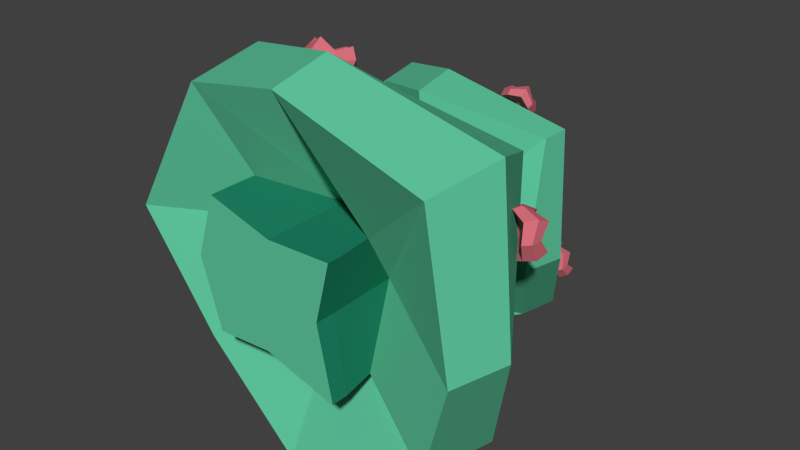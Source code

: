 # Source: bush2.blend  (saved by Blender 2.74.0; exported with 4.5.12 LTS)
import bpy
from mathutils import Matrix  # noqa: F401  (used for matrix-valued properties, if any)

bpy.ops.wm.read_factory_settings(use_empty=True)
scene = bpy.context.scene
scene.name = 'Scene'

# ---- collections
col_collection_1 = bpy.data.collections.new('Collection 1'); scene.collection.children.link(col_collection_1)

# ---- materials (node trees are filled in below, after node groups)
mat_green_dark_bush = bpy.data.materials.new('green_dark_bush')
mat_green_dark_bush.alpha_threshold = 0.0
mat_green_dark_bush.use_transparent_shadow = False
mat_green_dark_bush.diffuse_color = (0.0137, 0.214, 0.1238, 1.0)
mat_green_dark_bush.roughness = 0.5
mat_pink_flower_bush = bpy.data.materials.new('pink_flower_bush')
mat_pink_flower_bush.alpha_threshold = 0.0
mat_pink_flower_bush.use_transparent_shadow = False
mat_pink_flower_bush.diffuse_color = (0.686, 0.1604, 0.2011, 1.0)
mat_pink_flower_bush.roughness = 0.5
mat_green_light_bush = bpy.data.materials.new('green_light_bush')
mat_green_light_bush.alpha_threshold = 0.0
mat_green_light_bush.use_transparent_shadow = False
mat_green_light_bush.diffuse_color = (0.1143, 0.5705, 0.3445, 1.0)
mat_green_light_bush.roughness = 0.5

# ---- material node trees

# ---- world
world_world = bpy.data.worlds.new('World'); scene.world = world_world
world_world.color = (0.05088, 0.05088, 0.05088)
world_world.use_sun_shadow = False
world_world.sun_shadow_jitter_overblur = 0.0
world_world.cycles.sampling_method = 'MANUAL'
world_world.cycles.sample_map_resolution = 256

# ---- meshes
me_cube_079 = bpy.data.meshes.new('Cube.079')
me_cube_079.from_pydata([(-0.07234, 0.009325, 0.1459), (0.4867, 0.009325, -0.3261), (0.9091, 0.009325, 0.04265), (0.5441, 0.009325, 0.461), (-0.1714, 2.151, 0.1618), (0.5181, 2.151, -0.6283), (1.207, 2.151, -0.02688), (0.5178, 2.151, 0.7632), (-0.1651, 1.429, 0.1578), (0.4835, 1.429, -0.3897), (0.9737, 1.429, 0.03806), (0.5502, 1.429, 0.5234), (-0.5087, 1.089, 0.2079), (0.5182, 1.089, -0.9688), (1.545, 1.089, -0.07304), (0.5177, 1.089, 1.104), (-0.07323, 0.6693, 0.1483), (0.4826, 0.6693, -0.3169), (0.8973, 0.6693, 0.04506), (0.539, 0.6693, 0.4557), (0.2275, 2.159, 0.1072), (0.5498, 2.159, -0.163), (0.7007, 2.159, 0.05744), (0.5246, 2.159, 0.2592), (-0.3676, 1.417, 0.1886), (0.5181, 1.417, -0.8263), (1.403, 1.417, -0.05373), (0.5177, 1.417, 0.9612), (-0.1651, 0.9206, 0.1578), (0.4835, 0.9206, -0.3897), (0.9737, 0.9206, 0.03806), (0.5502, 0.9206, 0.5234), (0.2268, 1.091, 0.1073), (0.4969, 1.091, -0.1208), (0.7012, 1.091, 0.05741), (0.5247, 1.091, 0.2597), (-0.7367, 0.1268, 0.2391), (0.5182, 0.1268, -1.199), (1.772, 0.1268, -0.1042), (0.5176, 0.1268, 1.334), (-0.07381, 0.1594, 0.1461), (0.4866, 0.1594, -0.327), (0.9101, 0.1594, 0.04259), (0.5442, 0.1594, 0.4619), (0.07441, 0.009325, -0.3498), (1.017, 0.009325, 0.4732), (0.9921, 2.445, 0.4735), (0.05949, 2.445, -0.3404), (0.004959, 1.691, -0.4172), (1.099, 1.691, 0.5376), (-0.2205, 1.517, -0.5847), (1.272, 1.517, 0.7179), (0.9887, 0.3763, 0.4705), (0.06294, 0.3763, -0.3373), (0.3518, 2.118, -0.07754), (0.7532, 2.272, 0.265), (-0.2105, 1.802, -0.5759), (1.253, 1.802, 0.7016), (1.099, 1.031, 0.5376), (0.004959, 1.031, -0.4172), (0.7538, 1.036, 0.2655), (0.2978, 1.036, -0.1324), (1.444, 0.3168, 0.8678), (-0.3923, 0.3168, -0.7347), (0.07326, 0.1238, -0.3508), (1.019, 0.1238, 0.4742), (0.07419, 0.009325, 0.6023), (1.018, 0.009325, -0.4789), (0.05927, 2.445, 0.6012), (0.9923, 2.445, -0.468), (1.099, 1.691, -0.5669), (0.004705, 1.691, 0.6874), (1.272, 1.517, -0.789), (-0.2209, 1.517, 0.9222), (0.9889, 0.3763, -0.464), (0.06273, 0.3763, 0.5972), (0.7533, 2.272, -0.1941), (0.2983, 2.272, 0.3273), (-0.09921, 1.802, 0.7828), (1.151, 1.802, -0.6496), (1.099, 1.031, -0.5669), (0.004705, 1.031, 0.6874), (0.7539, 1.036, -0.1948), (0.2977, 1.036, 0.3279), (-0.3928, 0.3168, 1.119), (1.444, 0.3168, -0.986), (1.019, 0.1238, -0.4802), (0.07304, 0.1238, 0.6036), (0.5258, 0.009325, 0.06659), (-0.8394, 0.5781, 0.2532), (0.5182, 0.5781, -1.303), (1.875, 0.5781, -0.1183), (0.5176, 0.5781, 1.437), (1.516, 0.9575, 0.9309), (-0.4646, 0.9575, -0.7977), (-0.465, 0.9575, 1.202), (1.517, 0.9575, -1.069), (-0.4314, 1.728, 0.1973), (0.5181, 1.728, -0.8907), (1.467, 1.728, -0.06246), (0.5177, 1.728, 1.026), (-0.1319, 2.146, -0.5074), (1.183, 2.146, 0.6405), (-0.1322, 2.146, 0.8206), (1.184, 2.146, -0.6874), (0.8291, 2.202, 0.6852), (0.9178, 2.14, 0.7952), (0.8075, 2.101, 0.8619), (0.7187, 2.163, 0.7519), (0.8322, 2.131, 0.6182), (0.9406, 2.055, 0.7526), (0.8058, 2.007, 0.8342), (0.6974, 2.083, 0.6997), (0.8981, 2.216, 0.7468), (0.7376, 2.159, 0.8438), (0.7201, 2.05, 0.7959), (0.9175, 2.12, 0.6765), (0.8824, 2.142, 0.8753), (0.7533, 2.233, 0.7153), (0.7394, 2.141, 0.6378), (0.8982, 2.029, 0.8346), (0.8329, 2.175, 0.6315), (0.9503, 2.092, 0.777), (0.8044, 2.04, 0.8653), (0.6871, 2.123, 0.7198), (0.7118, 2.102, 0.8322), (0.9247, 2.178, 0.7034), (0.7326, 2.2, 0.6616), (0.9039, 2.08, 0.8739), (0.8215, 2.146, 0.7368), (0.8472, 2.128, 0.7686), (0.8153, 2.117, 0.7879), (0.7897, 2.135, 0.7561), (0.8224, 2.125, 0.7175), (0.8537, 2.103, 0.7563), (0.8148, 2.09, 0.7799), (0.7835, 2.112, 0.741), (0.8415, 2.15, 0.7546), (0.7951, 2.134, 0.7826), (0.7901, 2.102, 0.7688), (0.847, 2.122, 0.7343), (0.8369, 2.129, 0.7917), (0.7997, 2.155, 0.7455), (0.7956, 2.128, 0.7232), (0.8415, 2.096, 0.78), (1.253, 2.153, -0.3969), (1.331, 2.06, -0.3007), (1.244, 2.09, -0.2019), (1.167, 2.183, -0.2982), (1.199, 2.087, -0.4448), (1.294, 1.974, -0.3272), (1.188, 2.01, -0.2065), (1.093, 2.123, -0.3241), (1.336, 2.132, -0.3588), (1.21, 2.176, -0.2152), (1.127, 2.089, -0.2313), (1.282, 2.036, -0.408), (1.33, 2.087, -0.217), (1.217, 2.222, -0.357), (1.135, 2.146, -0.4058), (1.274, 1.98, -0.2336), (1.226, 2.124, -0.4422), (1.328, 2.002, -0.315), (1.213, 2.041, -0.1844), (1.111, 2.164, -0.3116), (1.157, 2.14, -0.2069), (1.325, 2.083, -0.3975), (1.166, 2.201, -0.3951), (1.316, 2.022, -0.2094), (1.237, 2.113, -0.3336), (1.259, 2.086, -0.3058), (1.234, 2.095, -0.2773), (1.212, 2.122, -0.3051), (1.221, 2.094, -0.3474), (1.249, 2.061, -0.3135), (1.218, 2.072, -0.2786), (1.191, 2.104, -0.3126), (1.261, 2.107, -0.3226), (1.224, 2.12, -0.2812), (1.2, 2.095, -0.2858), (1.245, 2.079, -0.3368), (1.259, 2.094, -0.2817), (1.226, 2.133, -0.3221), (1.203, 2.111, -0.3362), (1.243, 2.063, -0.2865), (0.8022, 1.042, -1.101), (1.0, 0.9844, -1.166), (1.075, 1.115, -1.053), (0.8772, 1.173, -0.9883), (0.7783, 0.9447, -1.008), (1.02, 0.8745, -1.087), (1.112, 1.034, -0.9489), (0.8699, 1.105, -0.8698), (0.8824, 1.023, -1.203), (0.9913, 1.214, -1.039), (1.012, 1.124, -0.8966), (0.8778, 0.8904, -1.099), (1.081, 1.077, -1.168), (0.7929, 1.16, -1.074), (0.7677, 1.059, -0.9399), (1.122, 0.956, -1.056), (0.7617, 0.9828, -1.057), (1.023, 0.9068, -1.142), (1.122, 1.08, -0.9927), (0.8607, 1.156, -0.9073), (1.013, 1.193, -0.9544), (0.8683, 0.9405, -1.173), (0.7496, 1.122, -1.001), (1.132, 1.011, -1.126), (0.9012, 1.047, -1.06), (0.9583, 1.03, -1.079), (0.98, 1.068, -1.046), (0.9228, 1.084, -1.028), (0.8943, 1.019, -1.033), (0.9641, 0.9982, -1.056), (0.9906, 1.044, -1.016), (0.9207, 1.065, -0.9934), (0.9243, 1.041, -1.09), (0.9558, 1.096, -1.042), (0.9617, 1.07, -1.001), (0.923, 1.003, -1.06), (0.9816, 1.057, -1.079), (0.8985, 1.081, -1.052), (0.8912, 1.051, -1.014), (0.9935, 1.022, -1.047), (-0.2447, 2.106, 0.5366), (-0.1591, 2.179, 0.4385), (-0.09567, 2.237, 0.5371), (-0.1813, 2.163, 0.6352), (-0.2003, 2.022, 0.5377), (-0.09568, 2.112, 0.4178), (-0.0182, 2.182, 0.5383), (-0.1228, 2.092, 0.6582), (-0.2428, 2.161, 0.4647), (-0.1506, 2.244, 0.608), (-0.06401, 2.168, 0.626), (-0.1774, 2.065, 0.4496), (-0.1345, 2.256, 0.465), (-0.259, 2.149, 0.6077), (-0.1973, 2.05, 0.6255), (-0.04414, 2.182, 0.45), (-0.2363, 2.048, 0.5371), (-0.1232, 2.145, 0.4074), (-0.03933, 2.221, 0.5378), (-0.1525, 2.124, 0.6675), (-0.1001, 2.218, 0.6321), (-0.2225, 2.107, 0.4419), (-0.2439, 2.091, 0.6317), (-0.0787, 2.234, 0.4424), (-0.1768, 2.136, 0.5371), (-0.1521, 2.157, 0.5088), (-0.1338, 2.174, 0.5372), (-0.1585, 2.152, 0.5655), (-0.164, 2.112, 0.5374), (-0.1338, 2.138, 0.5028), (-0.1114, 2.158, 0.5376), (-0.1416, 2.132, 0.5722), (-0.1762, 2.152, 0.5163), (-0.1496, 2.176, 0.5577), (-0.1246, 2.154, 0.5629), (-0.1574, 2.124, 0.512), (-0.145, 2.179, 0.5164), (-0.1809, 2.148, 0.5576), (-0.1631, 2.12, 0.5627), (-0.1189, 2.158, 0.5121), (0.1479, 2.186, -0.6397), (0.238, 2.087, -0.7429), (0.363, 2.14, -0.6849), (0.2729, 2.239, -0.5817), (0.1229, 2.116, -0.5629), (0.233, 1.994, -0.6891), (0.3857, 2.059, -0.6182), (0.2756, 2.18, -0.492), (0.1659, 2.158, -0.7366), (0.3477, 2.235, -0.6523), (0.3672, 2.15, -0.553), (0.1436, 2.055, -0.6568), (0.3223, 2.124, -0.7695), (0.1913, 2.269, -0.6193), (0.1748, 2.191, -0.5125), (0.336, 2.013, -0.6973), (0.1127, 2.153, -0.5943), (0.2318, 2.022, -0.7308), (0.397, 2.092, -0.6541), (0.2779, 2.224, -0.5176), (0.3767, 2.204, -0.5967), (0.1356, 2.101, -0.7086), (0.1692, 2.248, -0.553), (0.3431, 2.057, -0.7523), (0.2244, 2.151, -0.6385), (0.2505, 2.123, -0.6683), (0.2865, 2.138, -0.6516), (0.2605, 2.167, -0.6218), (0.2172, 2.131, -0.6163), (0.249, 2.096, -0.6528), (0.2931, 2.115, -0.6323), (0.2613, 2.15, -0.5959), (0.2296, 2.143, -0.6665), (0.2821, 2.165, -0.6421), (0.2877, 2.141, -0.6135), (0.2232, 2.113, -0.6434), (0.2748, 2.133, -0.676), (0.237, 2.175, -0.6326), (0.2322, 2.153, -0.6018), (0.2787, 2.101, -0.6551), (-0.6121, 0.9979, -0.2459), (-0.5198, 1.136, -0.3844), (-0.447, 1.232, -0.2399), (-0.5394, 1.095, -0.1014), (-0.5217, 0.8953, -0.2501), (-0.4088, 1.064, -0.4194), (-0.3199, 1.182, -0.2428), (-0.4328, 1.013, -0.07349), (-0.6303, 1.08, -0.3463), (-0.5245, 1.22, -0.1362), (-0.3766, 1.141, -0.1164), (-0.5067, 0.9681, -0.375), (-0.5103, 1.25, -0.342), (-0.6445, 1.05, -0.1405), (-0.5243, 0.9314, -0.1217), (-0.3591, 1.178, -0.3697), (-0.581, 0.9195, -0.2487), (-0.4589, 1.102, -0.4319), (-0.3627, 1.229, -0.2409), (-0.4848, 1.047, -0.05766), (-0.4439, 1.199, -0.1039), (-0.5843, 1.012, -0.3828), (-0.6032, 0.9727, -0.1096), (-0.425, 1.238, -0.377), (-0.5269, 1.063, -0.2446), (-0.5003, 1.103, -0.2846), (-0.4793, 1.131, -0.2429), (-0.5059, 1.091, -0.2029), (-0.5008, 1.033, -0.2458), (-0.4682, 1.082, -0.2947), (-0.4426, 1.116, -0.2437), (-0.4752, 1.068, -0.1948), (-0.5322, 1.087, -0.2736), (-0.5016, 1.127, -0.2129), (-0.4589, 1.104, -0.2072), (-0.4965, 1.054, -0.2819), (-0.4975, 1.136, -0.2724), (-0.5363, 1.078, -0.2142), (-0.5016, 1.044, -0.2088), (-0.4539, 1.115, -0.2803), (1.62, 1.135, 0.2783), (1.735, 1.042, 0.4359), (1.622, 1.122, 0.5647), (1.508, 1.215, 0.4071), (1.54, 1.03, 0.2422), (1.68, 0.9168, 0.4347), (1.543, 1.014, 0.5921), (1.402, 1.127, 0.3995), (1.739, 1.118, 0.3309), (1.575, 1.233, 0.5182), (1.456, 1.114, 0.5343), (1.658, 0.9721, 0.3039), (1.74, 1.108, 0.5391), (1.573, 1.243, 0.31), (1.454, 1.126, 0.2781), (1.66, 0.9599, 0.56), (1.577, 1.081, 0.2299), (1.729, 0.958, 0.4382), (1.58, 1.063, 0.6085), (1.428, 1.186, 0.4002), (1.502, 1.19, 0.5463), (1.719, 1.037, 0.2977), (1.499, 1.204, 0.27), (1.721, 1.024, 0.5741), (1.602, 1.105, 0.3795), (1.635, 1.078, 0.425), (1.602, 1.101, 0.4622), (1.569, 1.128, 0.4167), (1.578, 1.074, 0.3691), (1.619, 1.042, 0.4247), (1.579, 1.07, 0.4701), (1.539, 1.102, 0.4145), (1.636, 1.1, 0.3947), (1.589, 1.133, 0.4488), (1.554, 1.099, 0.4534), (1.612, 1.058, 0.3869), (1.636, 1.097, 0.4548), (1.588, 1.136, 0.3887), (1.554, 1.102, 0.3795), (1.613, 1.054, 0.4608), (0.02242, 1.1, 1.204), (0.2384, 1.106, 1.205), (0.243, 0.9389, 1.291), (0.02705, 0.9326, 1.291), (4.714e-05, 1.057, 1.076), (0.264, 1.065, 1.077), (0.2696, 0.8602, 1.183), (0.005706, 0.8525, 1.182), (0.1292, 1.168, 1.238), (0.136, 0.9242, 1.364), (0.1394, 0.8202, 1.23), (0.1311, 1.12, 1.076), (0.2896, 1.051, 1.301), (-0.02444, 1.041, 1.3), (-0.05795, 0.9645, 1.153), (0.3284, 0.9757, 1.154), (-0.01198, 1.094, 1.128), (0.2735, 1.102, 1.128), (0.2797, 0.8807, 1.242), (-0.005863, 0.8724, 1.242), (0.1383, 0.849, 1.315), (0.1294, 1.172, 1.149), (-0.07455, 1.005, 1.231), (0.3422, 1.017, 1.233), (0.1017, 1.028, 1.207), (0.164, 1.03, 1.207), (0.1654, 0.9814, 1.232), (0.103, 0.9796, 1.232), (0.09522, 1.016, 1.17), (0.1714, 1.018, 1.17), (0.173, 0.9586, 1.201), (0.09685, 0.9564, 1.2), (0.1325, 1.047, 1.217), (0.1345, 0.9771, 1.253), (0.1354, 0.9471, 1.214), (0.133, 1.034, 1.17), (0.1788, 1.014, 1.235), (0.08815, 1.011, 1.235), (0.07848, 0.9887, 1.192), (0.19, 0.992, 1.192), (0.5313, 2.276, -0.05379), (0.6452, 2.276, 0.08745), (0.522, 2.276, 0.1868), (0.4081, 2.276, 0.04558), (0.5323, 2.164, -0.0805), (0.6716, 2.164, 0.0921), (0.521, 2.164, 0.2135), (0.3818, 2.164, 0.04094), (0.6162, 2.326, -0.004821), (0.437, 2.326, 0.1397), (0.4164, 2.186, 0.1563), (0.6368, 2.186, -0.02146), (0.6094, 2.326, 0.1701), (0.4438, 2.326, -0.03526), (0.4247, 2.186, -0.05891), (0.6285, 2.186, 0.1938), (0.5328, 2.216, -0.09254), (0.6834, 2.216, 0.09419), (0.5205, 2.216, 0.2256), (0.3699, 2.216, 0.03884), (0.4077, 2.261, 0.1633), (0.6455, 2.261, -0.02845), (0.4167, 2.261, -0.06885), (0.6365, 2.261, 0.2037), (0.528, 2.249, 0.03212), (0.5609, 2.249, 0.07289), (0.5253, 2.249, 0.1016), (0.4924, 2.249, 0.0608), (0.5283, 2.217, 0.0244), (0.5685, 2.217, 0.07423), (0.525, 2.217, 0.1093), (0.4848, 2.217, 0.05946), (0.5525, 2.263, 0.04625), (0.5008, 2.263, 0.08797), (0.4948, 2.223, 0.09277), (0.5584, 2.223, 0.04145), (0.5505, 2.263, 0.09676), (0.5027, 2.263, 0.03746), (0.4972, 2.223, 0.03064), (0.556, 2.223, 0.1036)], [], [(88, 67, 2, 45), (87, 66, 3, 43), (77, 68, 7, 23), (102, 46, 7, 100), (104, 69, 6, 99), (101, 47, 5, 98), (59, 48, 9, 29), (80, 70, 10, 30), (58, 49, 11, 31), (78, 71, 11, 27), (94, 50, 13, 90), (96, 72, 14, 91), (93, 51, 15, 92), (83, 73, 15, 35), (65, 52, 19, 43), (86, 74, 18, 42), (64, 53, 17, 41), (84, 75, 19, 39), (47, 54, 21, 5), (69, 76, 22, 6), (46, 55, 23, 7), (103, 78, 27, 100), (48, 56, 25, 9), (70, 79, 26, 10), (49, 57, 27, 11), (71, 81, 31, 11), (51, 60, 35, 15), (72, 82, 34, 14), (50, 61, 33, 13), (95, 84, 39, 92), (52, 62, 39, 19), (74, 85, 38, 18), (53, 63, 37, 17), (44, 64, 41, 1), (67, 86, 42, 2), (45, 65, 43, 3), (75, 87, 43, 19), (2, 42, 65, 45), (0, 40, 64, 44), (16, 36, 63, 53), (18, 38, 62, 52), (12, 32, 61, 50), (14, 34, 60, 51), (10, 26, 57, 49), (8, 24, 56, 48), (6, 22, 55, 46), (4, 20, 54, 47), (40, 16, 53, 64), (42, 18, 52, 65), (91, 14, 51, 93), (89, 12, 50, 94), (30, 10, 49, 58), (28, 8, 48, 59), (97, 4, 47, 101), (99, 6, 46, 102), (66, 88, 45, 3), (0, 44, 88, 66), (16, 40, 87, 75), (1, 41, 86, 67), (17, 37, 85, 74), (89, 36, 84, 95), (13, 33, 82, 72), (8, 28, 81, 71), (9, 25, 79, 70), (97, 24, 78, 103), (5, 21, 76, 69), (36, 16, 75, 84), (41, 17, 74, 86), (32, 12, 73, 83), (90, 13, 72, 96), (24, 8, 71, 78), (29, 9, 70, 80), (98, 5, 69, 104), (20, 4, 68, 77), (40, 0, 66, 87), (44, 1, 67, 88), (37, 90, 96, 85), (12, 89, 95, 73), (36, 89, 94, 63), (38, 91, 93, 62), (73, 95, 92, 15), (62, 93, 92, 39), (85, 96, 91, 38), (63, 94, 90, 37), (25, 98, 104, 79), (4, 97, 103, 68), (26, 99, 102, 57), (24, 97, 101, 56), (68, 103, 100, 7), (56, 101, 98, 25), (79, 104, 99, 26), (57, 102, 100, 27), (23, 54, 20, 77), (54, 22, 76, 21), (55, 22, 54, 23), (126, 113, 106, 122), (128, 117, 107, 123), (125, 114, 108, 124), (127, 119, 112, 124), (123, 107, 114, 125), (121, 105, 113, 126), (121, 109, 119, 127), (122, 106, 117, 128), (110, 122, 128, 120), (105, 121, 127, 118), (109, 121, 126, 116), (111, 123, 125, 115), (118, 127, 124, 108), (115, 125, 124, 112), (120, 128, 123, 111), (116, 126, 122, 110), (107, 117, 141, 131), (119, 109, 133, 143), (114, 107, 131, 138), (108, 114, 138, 132), (110, 120, 144, 134), (111, 115, 139, 135), (118, 108, 132, 142), (109, 116, 140, 133), (112, 119, 143, 136), (115, 112, 136, 139), (120, 111, 135, 144), (117, 106, 130, 141), (116, 110, 134, 140), (106, 113, 137, 130), (105, 118, 142, 129), (113, 105, 129, 137), (137, 131, 141, 130), (129, 138, 131, 137), (132, 138, 129, 142), (144, 135, 140, 134), (135, 139, 133, 140), (143, 133, 139, 136), (166, 153, 146, 162), (168, 157, 147, 163), (165, 154, 148, 164), (167, 159, 152, 164), (163, 147, 154, 165), (161, 145, 153, 166), (161, 149, 159, 167), (162, 146, 157, 168), (150, 162, 168, 160), (145, 161, 167, 158), (149, 161, 166, 156), (151, 163, 165, 155), (158, 167, 164, 148), (155, 165, 164, 152), (160, 168, 163, 151), (156, 166, 162, 150), (147, 157, 181, 171), (159, 149, 173, 183), (154, 147, 171, 178), (148, 154, 178, 172), (150, 160, 184, 174), (151, 155, 179, 175), (158, 148, 172, 182), (149, 156, 180, 173), (152, 159, 183, 176), (155, 152, 176, 179), (160, 151, 175, 184), (157, 146, 170, 181), (156, 150, 174, 180), (146, 153, 177, 170), (145, 158, 182, 169), (153, 145, 169, 177), (177, 171, 181, 170), (169, 178, 171, 177), (172, 178, 169, 182), (184, 175, 180, 174), (175, 179, 173, 180), (183, 173, 179, 176), (206, 193, 186, 202), (208, 197, 187, 203), (205, 194, 188, 204), (207, 199, 192, 204), (203, 187, 194, 205), (201, 185, 193, 206), (201, 189, 199, 207), (202, 186, 197, 208), (190, 202, 208, 200), (185, 201, 207, 198), (189, 201, 206, 196), (191, 203, 205, 195), (198, 207, 204, 188), (195, 205, 204, 192), (200, 208, 203, 191), (196, 206, 202, 190), (187, 197, 221, 211), (199, 189, 213, 223), (194, 187, 211, 218), (188, 194, 218, 212), (190, 200, 224, 214), (191, 195, 219, 215), (198, 188, 212, 222), (189, 196, 220, 213), (192, 199, 223, 216), (195, 192, 216, 219), (200, 191, 215, 224), (197, 186, 210, 221), (196, 190, 214, 220), (186, 193, 217, 210), (185, 198, 222, 209), (193, 185, 209, 217), (217, 211, 221, 210), (209, 218, 211, 217), (212, 218, 209, 222), (224, 215, 220, 214), (215, 219, 213, 220), (223, 213, 219, 216), (246, 233, 226, 242), (248, 237, 227, 243), (245, 234, 228, 244), (247, 239, 232, 244), (243, 227, 234, 245), (241, 225, 233, 246), (241, 229, 239, 247), (242, 226, 237, 248), (230, 242, 248, 240), (225, 241, 247, 238), (229, 241, 246, 236), (231, 243, 245, 235), (238, 247, 244, 228), (235, 245, 244, 232), (240, 248, 243, 231), (236, 246, 242, 230), (227, 237, 261, 251), (239, 229, 253, 263), (234, 227, 251, 258), (228, 234, 258, 252), (230, 240, 264, 254), (231, 235, 259, 255), (238, 228, 252, 262), (229, 236, 260, 253), (232, 239, 263, 256), (235, 232, 256, 259), (240, 231, 255, 264), (237, 226, 250, 261), (236, 230, 254, 260), (226, 233, 257, 250), (225, 238, 262, 249), (233, 225, 249, 257), (257, 251, 261, 250), (249, 258, 251, 257), (252, 258, 249, 262), (264, 255, 260, 254), (255, 259, 253, 260), (263, 253, 259, 256), (286, 273, 266, 282), (288, 277, 267, 283), (285, 274, 268, 284), (287, 279, 272, 284), (283, 267, 274, 285), (281, 265, 273, 286), (281, 269, 279, 287), (282, 266, 277, 288), (270, 282, 288, 280), (265, 281, 287, 278), (269, 281, 286, 276), (271, 283, 285, 275), (278, 287, 284, 268), (275, 285, 284, 272), (280, 288, 283, 271), (276, 286, 282, 270), (267, 277, 301, 291), (279, 269, 293, 303), (274, 267, 291, 298), (268, 274, 298, 292), (270, 280, 304, 294), (271, 275, 299, 295), (278, 268, 292, 302), (269, 276, 300, 293), (272, 279, 303, 296), (275, 272, 296, 299), (280, 271, 295, 304), (277, 266, 290, 301), (276, 270, 294, 300), (266, 273, 297, 290), (265, 278, 302, 289), (273, 265, 289, 297), (297, 291, 301, 290), (289, 298, 291, 297), (292, 298, 289, 302), (304, 295, 300, 294), (295, 299, 293, 300), (303, 293, 299, 296), (326, 313, 306, 322), (328, 317, 307, 323), (325, 314, 308, 324), (327, 319, 312, 324), (323, 307, 314, 325), (321, 305, 313, 326), (321, 309, 319, 327), (322, 306, 317, 328), (310, 322, 328, 320), (305, 321, 327, 318), (309, 321, 326, 316), (311, 323, 325, 315), (318, 327, 324, 308), (315, 325, 324, 312), (320, 328, 323, 311), (316, 326, 322, 310), (307, 317, 341, 331), (319, 309, 333, 343), (314, 307, 331, 338), (308, 314, 338, 332), (310, 320, 344, 334), (311, 315, 339, 335), (318, 308, 332, 342), (309, 316, 340, 333), (312, 319, 343, 336), (315, 312, 336, 339), (320, 311, 335, 344), (317, 306, 330, 341), (316, 310, 334, 340), (306, 313, 337, 330), (305, 318, 342, 329), (313, 305, 329, 337), (337, 331, 341, 330), (329, 338, 331, 337), (332, 338, 329, 342), (344, 335, 340, 334), (335, 339, 333, 340), (343, 333, 339, 336), (366, 353, 346, 362), (368, 357, 347, 363), (365, 354, 348, 364), (367, 359, 352, 364), (363, 347, 354, 365), (361, 345, 353, 366), (361, 349, 359, 367), (362, 346, 357, 368), (350, 362, 368, 360), (345, 361, 367, 358), (349, 361, 366, 356), (351, 363, 365, 355), (358, 367, 364, 348), (355, 365, 364, 352), (360, 368, 363, 351), (356, 366, 362, 350), (347, 357, 381, 371), (359, 349, 373, 383), (354, 347, 371, 378), (348, 354, 378, 372), (350, 360, 384, 374), (351, 355, 379, 375), (358, 348, 372, 382), (349, 356, 380, 373), (352, 359, 383, 376), (355, 352, 376, 379), (360, 351, 375, 384), (357, 346, 370, 381), (356, 350, 374, 380), (346, 353, 377, 370), (345, 358, 382, 369), (353, 345, 369, 377), (377, 371, 381, 370), (369, 378, 371, 377), (372, 378, 369, 382), (384, 375, 380, 374), (375, 379, 373, 380), (383, 373, 379, 376), (406, 393, 386, 402), (408, 397, 387, 403), (405, 394, 388, 404), (407, 399, 392, 404), (403, 387, 394, 405), (401, 385, 393, 406), (401, 389, 399, 407), (402, 386, 397, 408), (390, 402, 408, 400), (385, 401, 407, 398), (389, 401, 406, 396), (391, 403, 405, 395), (398, 407, 404, 388), (395, 405, 404, 392), (400, 408, 403, 391), (396, 406, 402, 390), (387, 397, 421, 411), (399, 389, 413, 423), (394, 387, 411, 418), (388, 394, 418, 412), (390, 400, 424, 414), (391, 395, 419, 415), (398, 388, 412, 422), (389, 396, 420, 413), (392, 399, 423, 416), (395, 392, 416, 419), (400, 391, 415, 424), (397, 386, 410, 421), (396, 390, 414, 420), (386, 393, 417, 410), (385, 398, 422, 409), (393, 385, 409, 417), (417, 411, 421, 410), (409, 418, 411, 417), (412, 418, 409, 422), (424, 415, 420, 414), (415, 419, 413, 420), (423, 413, 419, 416), (446, 433, 426, 442), (448, 437, 427, 443), (445, 434, 428, 444), (447, 439, 432, 444), (443, 427, 434, 445), (441, 425, 433, 446), (441, 429, 439, 447), (442, 426, 437, 448), (430, 442, 448, 440), (425, 441, 447, 438), (429, 441, 446, 436), (431, 443, 445, 435), (438, 447, 444, 428), (435, 445, 444, 432), (440, 448, 443, 431), (436, 446, 442, 430), (427, 437, 461, 451), (439, 429, 453, 463), (434, 427, 451, 458), (428, 434, 458, 452), (430, 440, 464, 454), (431, 435, 459, 455), (438, 428, 452, 462), (429, 436, 460, 453), (432, 439, 463, 456), (435, 432, 456, 459), (440, 431, 455, 464), (437, 426, 450, 461), (436, 430, 454, 460), (426, 433, 457, 450), (425, 438, 462, 449), (433, 425, 449, 457), (457, 451, 461, 450), (449, 458, 451, 457), (452, 458, 449, 462), (464, 455, 460, 454), (455, 459, 453, 460), (463, 453, 459, 456)])
me_cube_079.polygons.foreach_set('use_smooth', [True] * 437)
me_cube_079.polygons.foreach_set('material_index', [2, 0, 2, 2, 2, 2, 0, 0, 0, 2, 2, 2, 2, 2, 0, 0, 0, 2, 2, 2, 2, 2, 2, 2, 2, 0, 2, 2, 2, 2, 2, 2, 2, 0, 0, 0, 0, 0, 0, 2, 2, 2, 2, 2, 2, 2, 2, 0, 0, 2, 2, 0, 0, 2, 2, 2, 2, 0, 0, 2, 2, 2, 0, 2, 2, 2, 2, 0, 2, 2, 2, 0, 2, 2, 0, 2, 2, 2, 2, 2, 2, 2, 2, 2, 2, 2, 2, 2, 2, 2, 2, 2, 2, 2, 2, 1, 1, 1, 1, 1, 1, 1, 1, 1, 1, 1, 1, 1, 1, 1, 1, 1, 1, 1, 1, 1, 1, 1, 1, 1, 1, 1, 1, 1, 1, 1, 1, 1, 1, 1, 1, 1, 1, 1, 1, 1, 1, 1, 1, 1, 1, 1, 1, 1, 1, 1, 1, 1, 1, 1, 1, 1, 1, 1, 1, 1, 1, 1, 1, 1, 1, 1, 1, 1, 1, 1, 1, 1, 1, 1, 1, 1, 1, 1, 1, 1, 1, 1, 1, 1, 1, 1, 1, 1, 1, 1, 1, 1, 1, 1, 1, 1, 1, 1, 1, 1, 1, 1, 1, 1, 1, 1, 1, 1, 1, 1, 1, 1, 1, 1, 1, 1, 1, 1, 1, 1, 1, 1, 1, 1, 1, 1, 1, 1, 1, 1, 1, 1, 1, 1, 1, 1, 1, 1, 1, 1, 1, 1, 1, 1, 1, 1, 1, 1, 1, 1, 1, 1, 1, 1, 1, 1, 1, 1, 1, 1, 1, 1, 1, 1, 1, 1, 1, 1, 1, 1, 1, 1, 1, 1, 1, 1, 1, 1, 1, 1, 1, 1, 1, 1, 1, 1, 1, 1, 1, 1, 1, 1, 1, 1, 1, 1, 1, 1, 1, 1, 1, 1, 1, 1, 1, 1, 1, 1, 1, 1, 1, 1, 1, 1, 1, 1, 1, 1, 1, 1, 1, 1, 1, 1, 1, 1, 1, 1, 1, 1, 1, 1, 1, 1, 1, 1, 1, 1, 1, 1, 1, 1, 1, 1, 1, 1, 1, 1, 1, 1, 1, 1, 1, 1, 1, 1, 1, 1, 1, 1, 1, 1, 1, 1, 1, 1, 1, 1, 1, 1, 1, 1, 1, 1, 1, 1, 1, 1, 1, 1, 1, 1, 1, 1, 1, 1, 1, 1, 1, 1, 1, 1, 1, 1, 1, 1, 1, 1, 1, 1, 1, 1, 1, 1, 1, 1, 1, 1, 1, 1, 1, 1, 1, 1, 1, 1, 1, 1, 1, 1, 1, 1, 1, 1, 1, 1, 1, 1, 1, 1, 1, 1, 1, 1, 1, 1, 1, 1, 1, 1, 1])
_k = set([(0, 40), (0, 44), (0, 66), (1, 41), (1, 44), (1, 67), (2, 42), (2, 45), (2, 67), (3, 43), (3, 45), (3, 66), (4, 20), (4, 47), (4, 68), (4, 97), (5, 21), (5, 47), (5, 69), (5, 98), (6, 22), (6, 46), (6, 69), (6, 99), (7, 23), (7, 46), (7, 68), (7, 100), (8, 24), (8, 28), (8, 48), (8, 71), (9, 25), (9, 29), (9, 48), (9, 70), (10, 26), (10, 30), (10, 49), (10, 70), (11, 27), (11, 31), (11, 49), (11, 71), (12, 32), (12, 50), (12, 73), (12, 89), (13, 33), (13, 50), (13, 72), (13, 90), (14, 34), (14, 51), (14, 72), (14, 91), (15, 35), (15, 51), (15, 73), (15, 92), (16, 36), (16, 40), (16, 53), (16, 75), (17, 37), (17, 41), (17, 53), (17, 74), (18, 38), (18, 42), (18, 52), (18, 74), (19, 39), (19, 43), (19, 52), (19, 75), (20, 54), (20, 77), (21, 54), (21, 76), (22, 54), (22, 55), (22, 76), (23, 54), (23, 55), (23, 77), (24, 56), (24, 78), (24, 97), (25, 56), (25, 79), (25, 98), (26, 57), (26, 79), (26, 99), (27, 57), (27, 78), (27, 100), (36, 63), (36, 84), (36, 89), (37, 63), (37, 85), (37, 90), (38, 62), (38, 85), (38, 91), (39, 62), (39, 84), (39, 92), (40, 64), (40, 87), (41, 64), (41, 86), (42, 65), (42, 86), (43, 65), (43, 87), (44, 64), (45, 65), (46, 55), (46, 102), (47, 54), (47, 101), (48, 56), (48, 59), (49, 57), (49, 58), (50, 61), (50, 94), (51, 60), (51, 93), (52, 62), (52, 65), (53, 63), (53, 64), (56, 101), (57, 102), (62, 93), (63, 94), (66, 87), (67, 86), (68, 77), (68, 103), (69, 76), (69, 104), (70, 79), (70, 80), (71, 78), (71, 81), (72, 82), (72, 96), (73, 83), (73, 95), (74, 85), (74, 86), (75, 84), (75, 87), (78, 103), (79, 104), (84, 95), (85, 96), (89, 94), (89, 95), (90, 94), (90, 96), (91, 93), (91, 96), (92, 93), (92, 95), (97, 101), (97, 103), (98, 101), (98, 104), (99, 102), (99, 104), (100, 102), (100, 103), (105, 113), (105, 118), (105, 121), (105, 129), (106, 113), (106, 117), (106, 122), (106, 130), (107, 114), (107, 117), (107, 123), (107, 131), (108, 114), (108, 118), (108, 124), (108, 132), (109, 116), (109, 119), (109, 121), (109, 133), (110, 116), (110, 120), (110, 122), (110, 134), (111, 115), (111, 120), (111, 123), (111, 135), (112, 115), (112, 119), (112, 124), (112, 136), (113, 126), (113, 137), (114, 125), (114, 138), (115, 125), (115, 139), (116, 126), (116, 140), (117, 128), (117, 141), (118, 127), (118, 142), (119, 127), (119, 143), (120, 128), (120, 144), (121, 126), (121, 127), (122, 126), (122, 128), (123, 125), (123, 128), (124, 125), (124, 127), (129, 137), (129, 142), (130, 137), (130, 141), (131, 138), (131, 141), (132, 138), (132, 142), (133, 140), (133, 143), (134, 140), (134, 144), (135, 139), (135, 144), (136, 139), (136, 143), (145, 153), (145, 158), (145, 161), (145, 169), (146, 153), (146, 157), (146, 162), (146, 170), (147, 154), (147, 157), (147, 163), (147, 171), (148, 154), (148, 158), (148, 164), (148, 172), (149, 156), (149, 159), (149, 161), (149, 173), (150, 156), (150, 160), (150, 162), (150, 174), (151, 155), (151, 160), (151, 163), (151, 175), (152, 155), (152, 159), (152, 164), (152, 176), (153, 166), (153, 177), (154, 165), (154, 178), (155, 165), (155, 179), (156, 166), (156, 180), (157, 168), (157, 181), (158, 167), (158, 182), (159, 167), (159, 183), (160, 168), (160, 184), (161, 166), (161, 167), (162, 166), (162, 168), (163, 165), (163, 168), (164, 165), (164, 167), (169, 177), (169, 182), (170, 177), (170, 181), (171, 178), (171, 181), (172, 178), (172, 182), (173, 180), (173, 183), (174, 180), (174, 184), (175, 179), (175, 184), (176, 179), (176, 183), (185, 193), (185, 198), (185, 201), (185, 209), (186, 193), (186, 197), (186, 202), (186, 210), (187, 194), (187, 197), (187, 203), (187, 211), (188, 194), (188, 198), (188, 204), (188, 212), (189, 196), (189, 199), (189, 201), (189, 213), (190, 196), (190, 200), (190, 202), (190, 214), (191, 195), (191, 200), (191, 203), (191, 215), (192, 195), (192, 199), (192, 204), (192, 216), (193, 206), (193, 217), (194, 205), (194, 218), (195, 205), (195, 219), (196, 206), (196, 220), (197, 208), (197, 221), (198, 207), (198, 222), (199, 207), (199, 223), (200, 208), (200, 224), (201, 206), (201, 207), (202, 206), (202, 208), (203, 205), (203, 208), (204, 205), (204, 207), (209, 217), (209, 222), (210, 217), (210, 221), (211, 218), (211, 221), (212, 218), (212, 222), (213, 220), (213, 223), (214, 220), (214, 224), (215, 219), (215, 224), (216, 219), (216, 223), (225, 233), (225, 238), (225, 241), (225, 249), (226, 233), (226, 237), (226, 242), (226, 250), (227, 234), (227, 237), (227, 243), (227, 251), (228, 234), (228, 238), (228, 244), (228, 252), (229, 236), (229, 239), (229, 241), (229, 253), (230, 236), (230, 240), (230, 242), (230, 254), (231, 235), (231, 240), (231, 243), (231, 255), (232, 235), (232, 239), (232, 244), (232, 256), (233, 246), (233, 257), (234, 245), (234, 258), (235, 245), (235, 259), (236, 246), (236, 260), (237, 248), (237, 261), (238, 247), (238, 262), (239, 247), (239, 263), (240, 248), (240, 264), (241, 246), (241, 247), (242, 246), (242, 248), (243, 245), (243, 248), (244, 245), (244, 247), (249, 257), (249, 262), (250, 257), (250, 261), (251, 258), (251, 261), (252, 258), (252, 262), (253, 260), (253, 263), (254, 260), (254, 264), (255, 259), (255, 264), (256, 259), (256, 263), (265, 273), (265, 278), (265, 281), (265, 289), (266, 273), (266, 277), (266, 282), (266, 290), (267, 274), (267, 277), (267, 283), (267, 291), (268, 274), (268, 278), (268, 284), (268, 292), (269, 276), (269, 279), (269, 281), (269, 293), (270, 276), (270, 280), (270, 282), (270, 294), (271, 275), (271, 280), (271, 283), (271, 295), (272, 275), (272, 279), (272, 284), (272, 296), (273, 286), (273, 297), (274, 285), (274, 298), (275, 285), (275, 299), (276, 286), (276, 300), (277, 288), (277, 301), (278, 287), (278, 302), (279, 287), (279, 303), (280, 288), (280, 304), (281, 286), (281, 287), (282, 286), (282, 288), (283, 285), (283, 288), (284, 285), (284, 287), (289, 297), (289, 302), (290, 297), (290, 301), (291, 298), (291, 301), (292, 298), (292, 302), (293, 300), (293, 303), (294, 300), (294, 304), (295, 299), (295, 304), (296, 299), (296, 303), (305, 313), (305, 318), (305, 321), (305, 329), (306, 313), (306, 317), (306, 322), (306, 330), (307, 314), (307, 317), (307, 323), (307, 331), (308, 314), (308, 318), (308, 324), (308, 332), (309, 316), (309, 319), (309, 321), (309, 333), (310, 316), (310, 320), (310, 322), (310, 334), (311, 315), (311, 320), (311, 323), (311, 335), (312, 315), (312, 319), (312, 324), (312, 336), (313, 326), (313, 337), (314, 325), (314, 338), (315, 325), (315, 339), (316, 326), (316, 340), (317, 328), (317, 341), (318, 327), (318, 342), (319, 327), (319, 343), (320, 328), (320, 344), (321, 326), (321, 327), (322, 326), (322, 328), (323, 325), (323, 328), (324, 325), (324, 327), (329, 337), (329, 342), (330, 337), (330, 341), (331, 338), (331, 341), (332, 338), (332, 342), (333, 340), (333, 343), (334, 340), (334, 344), (335, 339), (335, 344), (336, 339), (336, 343), (345, 353), (345, 358), (345, 361), (345, 369), (346, 353), (346, 357), (346, 362), (346, 370), (347, 354), (347, 357), (347, 363), (347, 371), (348, 354), (348, 358), (348, 364), (348, 372), (349, 356), (349, 359), (349, 361), (349, 373), (350, 356), (350, 360), (350, 362), (350, 374), (351, 355), (351, 360), (351, 363), (351, 375), (352, 355), (352, 359), (352, 364), (352, 376), (353, 366), (353, 377), (354, 365), (354, 378), (355, 365), (355, 379), (356, 366), (356, 380), (357, 368), (357, 381), (358, 367), (358, 382), (359, 367), (359, 383), (360, 368), (360, 384), (361, 366), (361, 367), (362, 366), (362, 368), (363, 365), (363, 368), (364, 365), (364, 367), (369, 377), (369, 382), (370, 377), (370, 381), (371, 378), (371, 381), (372, 378), (372, 382), (373, 380), (373, 383), (374, 380), (374, 384), (375, 379), (375, 384), (376, 379), (376, 383), (385, 393), (385, 398), (385, 401), (385, 409), (386, 393), (386, 397), (386, 402), (386, 410), (387, 394), (387, 397), (387, 403), (387, 411), (388, 394), (388, 398), (388, 404), (388, 412), (389, 396), (389, 399), (389, 401), (389, 413), (390, 396), (390, 400), (390, 402), (390, 414), (391, 395), (391, 400), (391, 403), (391, 415), (392, 395), (392, 399), (392, 404), (392, 416), (393, 406), (393, 417), (394, 405), (394, 418), (395, 405), (395, 419), (396, 406), (396, 420), (397, 408), (397, 421), (398, 407), (398, 422), (399, 407), (399, 423), (400, 408), (400, 424), (401, 406), (401, 407), (402, 406), (402, 408), (403, 405), (403, 408), (404, 405), (404, 407), (409, 417), (409, 422), (410, 417), (410, 421), (411, 418), (411, 421), (412, 418), (412, 422), (413, 420), (413, 423), (414, 420), (414, 424), (415, 419), (415, 424), (416, 419), (416, 423), (425, 433), (425, 438), (425, 441), (425, 449), (426, 433), (426, 437), (426, 442), (426, 450), (427, 434), (427, 437), (427, 443), (427, 451), (428, 434), (428, 438), (428, 444), (428, 452), (429, 436), (429, 439), (429, 441), (429, 453), (430, 436), (430, 440), (430, 442), (430, 454), (431, 435), (431, 440), (431, 443), (431, 455), (432, 435), (432, 439), (432, 444), (432, 456), (433, 446), (433, 457), (434, 445), (434, 458), (435, 445), (435, 459), (436, 446), (436, 460), (437, 448), (437, 461), (438, 447), (438, 462), (439, 447), (439, 463), (440, 448), (440, 464), (441, 446), (441, 447), (442, 446), (442, 448), (443, 445), (443, 448), (444, 445), (444, 447), (449, 457), (449, 462), (450, 457), (450, 461), (451, 458), (451, 461), (452, 458), (452, 462), (453, 460), (453, 463), (454, 460), (454, 464), (455, 459), (455, 464), (456, 459), (456, 463)])
me_cube_079.attributes.new('sharp_edge', 'BOOLEAN', 'EDGE').data.foreach_set('value', [ (min(e.vertices), max(e.vertices)) in _k for e in me_cube_079.edges])
me_cube_079.materials.append(mat_green_dark_bush)
me_cube_079.materials.append(mat_pink_flower_bush)
me_cube_079.materials.append(mat_green_light_bush)
me_cube_079.use_remesh_preserve_volume = False
me_cube_079.use_remesh_preserve_attributes = False
me_cube_079.use_mirror_vertex_groups = False
me_cube_079.update()
me_cube_079.normals_split_custom_set([tuple(v) for v in zip(*[iter([6.679e-08, -1.0, 1.26e-07, 6.645e-08, -1.0, 1.264e-07, 6.625e-08, -1.0, 1.289e-07, 6.699e-08, -1.0, 1.278e-07, 0.2883, -0.007068, 0.9575, 0.2883, -0.007068, 0.9575, 0.2883, -0.007068, 0.9575, 0.2883, -0.007068, 0.9575, 0.5131, 0.8581, -0.01955, 0.5131, 0.8581, -0.01955, 0.5131, 0.8581, -0.01955, 0.5131, 0.8581, -0.01955, 0.1573, 0.5352, 0.8299, 0.1573, 0.5352, 0.8299, 0.1573, 0.5352, 0.8299, 0.1573, 0.5352, 0.8299, 0.8419, 0.5385, -0.03434, 0.8419, 0.5385, -0.03434, 0.8419, 0.5385, -0.03434, 0.8419, 0.5385, -0.03434, -0.1589, 0.5354, -0.8295, -0.1589, 0.5354, -0.8295, -0.1589, 0.5354, -0.8295, -0.1589, 0.5354, -0.8295, 0.05732, -1.976e-07, -0.9984, 0.05732, -1.976e-07, -0.9984, 0.05732, -1.976e-07, -0.9984, 0.05732, -1.976e-07, -0.9984, 0.9791, 6.894e-08, 0.2033, 0.9791, 6.894e-08, 0.2033, 0.9791, 6.894e-08, 0.2033, 0.9791, 6.894e-08, 0.2033, -0.02599, 1.532e-07, 0.9997, -0.02599, 1.532e-07, 0.9997, -0.02599, 1.532e-07, 0.9997, -0.02599, 1.532e-07, 0.9997, -0.4863, -0.873, 0.03684, -0.4863, -0.873, 0.03684, -0.4863, -0.873, 0.03684, -0.4863, -0.873, 0.03684, -0.2123, 0.4826, -0.8497, -0.2123, 0.4826, -0.8497, -0.2123, 0.4826, -0.8497, -0.2123, 0.4826, -0.8497, 0.8659, 0.4922, -0.08911, 0.8659, 0.4922, -0.08911, 0.8659, 0.4922, -0.08911, 0.8659, 0.4922, -0.08911, 0.2105, 0.4824, 0.8503, 0.2105, 0.4824, 0.8503, 0.2105, 0.4824, 0.8503, 0.2105, 0.4824, 0.8503, 0.3732, 0.9126, -0.1672, 0.3732, 0.9126, -0.1672, 0.3732, 0.9126, -0.1672, 0.3732, 0.9126, -0.1672, -0.02513, 0.01187, 0.9996, -0.02513, 0.01187, 0.9996, -0.02513, 0.01187, 0.9996, -0.02513, 0.01187, 0.9996, 0.9833, 0.05088, 0.1747, 0.9833, 0.05088, 0.1747, 0.9833, 0.05088, 0.1747, 0.9833, 0.05088, 0.1747, 0.04056, 0.03167, -0.9987, 0.04056, 0.03167, -0.9987, 0.04056, 0.03167, -0.9987, 0.04056, 0.03167, -0.9987, 0.08808, -0.9256, -0.368, 0.08808, -0.9256, -0.368, 0.08808, -0.9256, -0.368, 0.08808, -0.9256, -0.368, 0.4438, 0.8764, 0.1868, 0.4438, 0.8764, 0.1868, 0.4438, 0.8764, 0.1868, 0.4438, 0.8764, 0.1868, 0.04792, 0.8659, 0.498, 0.04792, 0.8659, 0.498, 0.04792, 0.8659, 0.498, 0.04792, 0.8659, 0.498, -0.5109, 0.859, -0.03229, -0.5109, 0.859, -0.03229, -0.5109, 0.859, -0.03229, -0.5109, 0.859, -0.03229, -0.378, -0.1612, 0.9116, -0.378, -0.1612, 0.9116, -0.378, -0.1612, 0.9116, -0.378, -0.1612, 0.9116, -0.4727, -0.8812, -0.002172, -0.4727, -0.8812, -0.002172, -0.4727, -0.8812, -0.002172, -0.4727, -0.8812, -0.002172, 0.007859, -0.88, -0.4749, 0.007859, -0.88, -0.4749, 0.007859, -0.88, -0.4749, 0.007859, -0.88, -0.4749, 0.4572, -0.8878, 0.0526, 0.4572, -0.8878, 0.0526, 0.4572, -0.8878, 0.0526, 0.4572, -0.8878, 0.0526, 0.288, 1.768e-07, 0.9576, 0.288, 1.768e-07, 0.9576, 0.288, 1.768e-07, 0.9576, 0.288, 1.768e-07, 0.9576, -0.4072, 0.8973, -0.1706, -0.4072, 0.8973, -0.1706, -0.4072, 0.8973, -0.1706, -0.4072, 0.8973, -0.1706, -0.1192, 0.9168, 0.3812, -0.1192, 0.9168, 0.3812, -0.1192, 0.9168, 0.3812, -0.1192, 0.9168, 0.3812, 0.4218, 0.8912, 0.1667, 0.4218, 0.8912, 0.1667, 0.4218, 0.8912, 0.1667, 0.4218, 0.8912, 0.1667, -0.2783, -0.1795, 0.9436, -0.2783, -0.1795, 0.9436, -0.2783, -0.1795, 0.9436, -0.2783, -0.1795, 0.9436, -0.1882, -0.9113, -0.3661, -0.1882, -0.9113, -0.3661, -0.1882, -0.9113, -0.3661, -0.1882, -0.9113, -0.3661, -0.3541, -0.9263, 0.1288, -0.3541, -0.9263, 0.1288, -0.3541, -0.9263, 0.1288, -0.3541, -0.9263, 0.1288, 0.1924, -0.9107, 0.3654, 0.1924, -0.9107, 0.3654, 0.1924, -0.9107, 0.3654, 0.1924, -0.9107, 0.3654, 0.05776, -0.007143, -0.9983, 0.05776, -0.007143, -0.9983, 0.05776, -0.007143, -0.9983, 0.05776, -0.007143, -0.9983, 0.979, -0.006748, 0.2039, 0.979, -0.006748, 0.2039, 0.979, -0.006748, 0.2039, 0.979, -0.006748, 0.2039, -0.02616, -0.007299, 0.9996, -0.02616, -0.007299, 0.9996, -0.02616, -0.007299, 0.9996, -0.02616, -0.007299, 0.9996, 0.2795, 0.02158, 0.9599, 0.2795, 0.02158, 0.9599, 0.2795, 0.02158, 0.9599, 0.2795, 0.02158, 0.9599, 0.9697, -0.006868, -0.2442, 0.9697, -0.006868, -0.2442, 0.9697, -0.006868, -0.2442, 0.9697, -0.006868, -0.2442, -0.9589, -0.01035, -0.2835, -0.9589, -0.01035, -0.2835, -0.9589, -0.01035, -0.2835, -0.9589, -0.01035, -0.2835, 0.4209, -0.8846, 0.201, 0.4209, -0.8846, 0.201, 0.4209, -0.8846, 0.201, 0.4209, -0.8846, 0.201, -0.3879, -0.9121, -0.133, -0.3879, -0.9121, -0.133, -0.3879, -0.9121, -0.133, -0.3879, -0.9121, -0.133, 0.2265, 0.8878, 0.4006, 0.2265, 0.8878, 0.4006, 0.2265, 0.8878, 0.4006, 0.2265, 0.8878, 0.4006, -0.2238, 0.8956, -0.3846, -0.2238, 0.8956, -0.3846, -0.2238, 0.8956, -0.3846, -0.2238, 0.8956, -0.3846, 0.09249, -0.8843, 0.4577, 0.09249, -0.8843, 0.4577, 0.09249, -0.8843, 0.4577, 0.09249, -0.8843, 0.4577, -0.07269, -0.891, -0.4481, -0.07269, -0.891, -0.4481, -0.07269, -0.891, -0.4481, -0.07269, -0.891, -0.4481, -0.1027, 0.8518, -0.5137, -0.1027, 0.8518, -0.5137, -0.1027, 0.8518, -0.5137, -0.1027, 0.8518, -0.5137, 0.2597, 0.855, 0.449, 0.2597, 0.855, 0.449, 0.2597, 0.855, 0.449, 0.2597, 0.855, 0.449, -0.9614, -0.006617, -0.275, -0.9614, -0.006617, -0.275, -0.9614, -0.006617, -0.275, -0.9614, -0.006617, -0.275, 0.9768, 0.05444, -0.2069, 0.9768, 0.05444, -0.2069, 0.9768, 0.05444, -0.2069, 0.9768, 0.05444, -0.2069, 0.8718, 0.482, 0.08761, 0.8718, 0.482, 0.08761, 0.8718, 0.482, 0.08761, 0.8718, 0.482, 0.08761, -0.8698, 0.483, -0.1012, -0.8698, 0.483, -0.1012, -0.8698, 0.483, -0.1012, -0.8698, 0.483, -0.1012, 0.9699, 3.567e-07, -0.2434, 0.9699, 3.567e-07, -0.2434, 0.9699, 3.567e-07, -0.2434, 0.9699, 3.567e-07, -0.2434, -0.9589, -1.513e-07, -0.2837, -0.9589, -1.513e-07, -0.2837, -0.9589, -1.513e-07, -0.2837, -0.9589, -1.513e-07, -0.2837, -0.8423, 0.5364, -0.05413, -0.8423, 0.5364, -0.05413, -0.8423, 0.5364, -0.05413, -0.8423, 0.5364, -0.05413, 0.8446, 0.5343, 0.03443, 0.8446, 0.5343, 0.03443, 0.8446, 0.5343, 0.03443, 0.8446, 0.5343, 0.03443, 6.697e-08, -1.0, 1.252e-07, 6.679e-08, -1.0, 1.26e-07, 6.699e-08, -1.0, 1.278e-07, 6.77e-08, -1.0, 1.269e-07, 6.655e-08, -1.0, 1.243e-07, 6.658e-08, -1.0, 1.242e-07, 6.679e-08, -1.0, 1.26e-07, 6.697e-08, -1.0, 1.252e-07, -0.9557, -0.01063, 0.2943, -0.9557, -0.01063, 0.2943, -0.9557, -0.01063, 0.2943, -0.9557, -0.01063, 0.2943, -0.2768, -0.007145, -0.9609, -0.2768, -0.007145, -0.9609, -0.2768, -0.007145, -0.9609, -0.2768, -0.007145, -0.9609, -0.08341, -0.9261, 0.3679, -0.08341, -0.9261, 0.3679, -0.08341, -0.9261, 0.3679, -0.08341, -0.9261, 0.3679, -0.8953, -0.1796, 0.4076, -0.8953, -0.1796, 0.4076, -0.8953, -0.1796, 0.4076, -0.8953, -0.1796, 0.4076, -0.3575, 0.9182, 0.1708, -0.3575, 0.9182, 0.1708, -0.3575, 0.9182, 0.1708, -0.3575, 0.9182, 0.1708, -0.9522, 1.725e-09, 0.3054, -0.9522, 1.725e-09, 0.3054, -0.9522, 1.725e-09, 0.3054, -0.9522, 1.725e-09, 0.3054, 0.4581, -0.8841, -0.09169, 0.4581, -0.8841, -0.09169, 0.4581, -0.8841, -0.09169, 0.4581, -0.8841, -0.09169, -0.8496, -0.1612, 0.5023, -0.8496, -0.1612, 0.5023, -0.8496, -0.1612, 0.5023, -0.8496, -0.1612, 0.5023, -0.5208, 0.8526, 0.04396, -0.5208, 0.8526, 0.04396, -0.5208, 0.8526, 0.04396, -0.5208, 0.8526, 0.04396, 0.3742, -0.9044, -0.2052, 0.3742, -0.9044, -0.2052, 0.3742, -0.9044, -0.2052, 0.3742, -0.9044, -0.2052, -0.2716, 0.02108, -0.9622, -0.2716, 0.02108, -0.9622, -0.2716, 0.02108, -0.9622, -0.2716, 0.02108, -0.9622, 0.1193, 0.9052, -0.408, 0.1193, 0.9052, -0.408, 0.1193, 0.9052, -0.408, 0.1193, 0.9052, -0.408, -0.02229, 0.4934, -0.8695, -0.02229, 0.4934, -0.8695, -0.02229, 0.4934, -0.8695, -0.02229, 0.4934, -0.8695, -0.06206, -0.8543, 0.516, -0.06206, -0.8543, 0.516, -0.06206, -0.8543, 0.516, -0.06206, -0.8543, 0.516, -0.2766, -1.907e-07, -0.961, -0.2766, -1.907e-07, -0.961, -0.2766, -1.907e-07, -0.961, -0.2766, -1.907e-07, -0.961, -0.06996, 0.5408, -0.8382, -0.06996, 0.5408, -0.8382, -0.06996, 0.5408, -0.8382, -0.06996, 0.5408, -0.8382, -0.04153, 0.8584, -0.5112, -0.04153, 0.8584, -0.5112, -0.04153, 0.8584, -0.5112, -0.04153, 0.8584, -0.5112, -0.9522, -0.01118, 0.3052, -0.9522, -0.01118, 0.3052, -0.9522, -0.01118, 0.3052, -0.9522, -0.01118, 0.3052, 6.658e-08, -1.0, 1.242e-07, 6.663e-08, -1.0, 1.24e-07, 6.645e-08, -1.0, 1.264e-07, 6.679e-08, -1.0, 1.26e-07, 0.2725, -0.1795, -0.9453, 0.2725, -0.1795, -0.9453, 0.2725, -0.1795, -0.9453, 0.2725, -0.1795, -0.9453, -0.8628, 0.4948, 0.1032, -0.8628, 0.4948, 0.1032, -0.8628, 0.4948, 0.1032, -0.8628, 0.4948, 0.1032, -0.9143, -0.1631, -0.3707, -0.9143, -0.1631, -0.3707, -0.9143, -0.1631, -0.3707, -0.9143, -0.1631, -0.3707, 0.9191, -0.1633, 0.3587, 0.9191, -0.1633, 0.3587, 0.9191, -0.1633, 0.3587, 0.9191, -0.1633, 0.3587, 0.02111, 0.4937, 0.8694, 0.02111, 0.4937, 0.8694, 0.02111, 0.4937, 0.8694, 0.02111, 0.4937, 0.8694, 0.4829, -0.1633, 0.8603, 0.4829, -0.1633, 0.8603, 0.4829, -0.1633, 0.8603, 0.4829, -0.1633, 0.8603, 0.9016, -0.1794, -0.3937, 0.9016, -0.1794, -0.3937, 0.9016, -0.1794, -0.3937, 0.9016, -0.1794, -0.3937, -0.4879, -0.1632, -0.8575, -0.4879, -0.1632, -0.8575, -0.4879, -0.1632, -0.8575, -0.4879, -0.1632, -0.8575, 0.3678, -0.1614, -0.9158, 0.3678, -0.1614, -0.9158, 0.3678, -0.1614, -0.9158, 0.3678, -0.1614, -0.9158, -0.8379, 0.5431, 0.05438, -0.8379, 0.5431, 0.05438, -0.8379, 0.5431, 0.05438, -0.8379, 0.5431, 0.05438, 0.9633, 0.03745, 0.2659, 0.9633, 0.03745, 0.2659, 0.9633, 0.03745, 0.2659, 0.9633, 0.03745, 0.2659, -0.9615, 0.05351, -0.2696, -0.9615, 0.05351, -0.2696, -0.9615, 0.05351, -0.2696, -0.9615, 0.05351, -0.2696, 0.06947, 0.5409, 0.8382, 0.06947, 0.5409, 0.8382, 0.06947, 0.5409, 0.8382, 0.06947, 0.5409, 0.8382, -0.3916, 0.05284, -0.9186, -0.3916, 0.05284, -0.9186, -0.3916, 0.05284, -0.9186, -0.3916, 0.05284, -0.9186, 0.8602, -0.1614, -0.4838, 0.8602, -0.1614, -0.4838, 0.8602, -0.1614, -0.4838, 0.8602, -0.1614, -0.4838, 0.3995, 0.03807, 0.9159, 0.3995, 0.03807, 0.9159, 0.3995, 0.03807, 0.9159, 0.3995, 0.03807, 0.9159, 0.1697, 0.928, -0.3317, 0.1697, 0.928, -0.3317, 0.1697, 0.928, -0.3317, 0.1697, 0.928, -0.3317, -0.2991, 0.932, 0.2049, -0.2991, 0.932, 0.2049, -0.2991, 0.932, 0.2049, -0.2991, 0.932, 0.2049, -0.2117, 0.9597, -0.1848, -0.2117, 0.9597, -0.1848, -0.2117, 0.9597, -0.1848, -0.2117, 0.9597, -0.1848, 0.8722, 0.4257, 0.2408, 0.8722, 0.4257, 0.2408, 0.8722, 0.4257, 0.2408, 0.8722, 0.4257, 0.2408, -0.1242, -0.002938, 0.9923, -0.1242, -0.002938, 0.9923, -0.1242, -0.002938, 0.9923, -0.1242, -0.002938, 0.9923, -0.8795, 0.4121, 0.2378, -0.8795, 0.4121, 0.2378, -0.8795, 0.4121, 0.2378, -0.8795, 0.4121, 0.2378, -0.8483, 0.0855, -0.5226, -0.8483, 0.0855, -0.5226, -0.8483, 0.0855, -0.5226, -0.8483, 0.0855, -0.5226, -0.2971, 0.005214, 0.9548, -0.2971, 0.005214, 0.9548, -0.2971, 0.005214, 0.9548, -0.2971, 0.005214, 0.9548, 0.3025, 0.8292, -0.47, 0.3025, 0.8292, -0.47, 0.3025, 0.8292, -0.47, 0.3025, 0.8292, -0.47, -0.1804, 0.3242, -0.9286, -0.1804, 0.3242, -0.9286, -0.1804, 0.3242, -0.9286, -0.1804, 0.3242, -0.9286, 0.8459, 0.3408, 0.4103, 0.8459, 0.3408, 0.4103, 0.8459, 0.3408, 0.4103, 0.8459, 0.3408, 0.4103, 0.8541, -0.3942, 0.3393, 0.8541, -0.3942, 0.3393, 0.8541, -0.3942, 0.3393, 0.8541, -0.3942, 0.3393, 0.1023, 0.8591, -0.5014, 0.1023, 0.8591, -0.5014, 0.1023, 0.8591, -0.5014, 0.1023, 0.8591, -0.5014, 0.5797, 0.2601, -0.7722, 0.5797, 0.2601, -0.7722, 0.5797, 0.2601, -0.7722, 0.5797, 0.2601, -0.7722, -0.5667, -0.5468, 0.6163, -0.5667, -0.5468, 0.6163, -0.5667, -0.5468, 0.6163, -0.5667, -0.5468, 0.6163, -0.8529, 0.5159, 0.08002, -0.8529, 0.5159, 0.08002, -0.8529, 0.5159, 0.08002, -0.8529, 0.5159, 0.08002, -0.9496, -0.2788, 0.1435, -0.9496, -0.2788, 0.1435, -0.9496, -0.2788, 0.1435, -0.9496, -0.2788, 0.1435, 0.1681, -0.637, 0.7523, 0.1681, -0.637, 0.7523, 0.1681, -0.637, 0.7523, 0.1681, -0.637, 0.7523, 0.9505, -0.001556, -0.3108, 0.9505, -0.001556, -0.3108, 0.9505, -0.001556, -0.3108, 0.9505, -0.001556, -0.3108, -0.5013, 0.855, 0.1329, -0.5013, 0.855, 0.1329, -0.5013, 0.855, 0.1329, -0.5013, 0.855, 0.1329, -0.1168, -0.9909, -0.06644, -0.1168, -0.9909, -0.06644, -0.1168, -0.9909, -0.06644, -0.1168, -0.9909, -0.06644, 0.59, 0.7738, 0.2303, 0.59, 0.7738, 0.2303, 0.59, 0.7738, 0.2303, 0.59, 0.7738, 0.2303, 0.372, 0.9274, -0.03889, 0.372, 0.9274, -0.03889, 0.372, 0.9274, -0.03889, 0.372, 0.9274, -0.03889, -0.4466, -0.7612, -0.4703, -0.4466, -0.7612, -0.4703, -0.4466, -0.7612, -0.4703, -0.4466, -0.7612, -0.4703, 0.09278, -0.5532, -0.8279, 0.09278, -0.5532, -0.8279, 0.09278, -0.5532, -0.8279, 0.09278, -0.5532, -0.8279, 0.1121, 0.4155, 0.9027, 0.1121, 0.4155, 0.9027, 0.1121, 0.4155, 0.9027, 0.1121, 0.4155, 0.9027, -0.08547, -0.9943, -0.06355, -0.08547, -0.9943, -0.06355, -0.08547, -0.9943, -0.06355, -0.08547, -0.9943, -0.06355, 0.4602, -0.7839, -0.4168, 0.4602, -0.7839, -0.4168, 0.4602, -0.7839, -0.4168, 0.4602, -0.7839, -0.4168, 0.4519, -0.8045, -0.3853, 0.4519, -0.8045, -0.3853, 0.4519, -0.8045, -0.3853, 0.4519, -0.8045, -0.3853, 0.1373, -0.5537, -0.8213, 0.1373, -0.5537, -0.8213, 0.1373, -0.5537, -0.8213, 0.1373, -0.5537, -0.8213, -0.1314, 0.9872, -0.08995, -0.1314, 0.9872, -0.08995, -0.1314, 0.9872, -0.08995, -0.1314, 0.9872, -0.08995, -0.4386, -0.7444, -0.5036, -0.4386, -0.7444, -0.5036, -0.4386, -0.7444, -0.5036, -0.4386, -0.7444, -0.5036, -0.3803, 0.4226, 0.8227, -0.3803, 0.4226, 0.8227, -0.3803, 0.4226, 0.8227, -0.3803, 0.4226, 0.8227, 0.493, 0.5522, 0.6723, 0.493, 0.5522, 0.6723, 0.493, 0.5522, 0.6723, 0.493, 0.5522, 0.6723, -0.6048, 0.5815, 0.5441, -0.6048, 0.5815, 0.5441, -0.6048, 0.5815, 0.5441, -0.6048, 0.5815, 0.5441, -0.0075, 0.8673, 0.4977, -0.0075, 0.8673, 0.4977, -0.007496, 0.8673, 0.4977, -0.007496, 0.8673, 0.4977, -0.007503, 0.8673, 0.4977, -0.007503, 0.8673, 0.4977, -0.0075, 0.8673, 0.4977, -0.0075, 0.8673, 0.4977, -0.007507, 0.8673, 0.4977, -0.007503, 0.8673, 0.4977, -0.007503, 0.8673, 0.4977, -0.007507, 0.8673, 0.4977, 0.007504, -0.8673, -0.4977, 0.007507, -0.8673, -0.4977, 0.007507, -0.8673, -0.4977, 0.007504, -0.8673, -0.4977, 0.007507, -0.8673, -0.4977, 0.007503, -0.8673, -0.4977, 0.007502, -0.8673, -0.4977, 0.007507, -0.8673, -0.4977, 0.007492, -0.8673, -0.4977, 0.007502, -0.8673, -0.4977, 0.007503, -0.8673, -0.4977, 0.007492, -0.8673, -0.4977, 0.9927, -0.08873, -0.08211, 0.9927, -0.08873, -0.08211, 0.9927, -0.08873, -0.08211, 0.9927, -0.08873, -0.08211, 0.2217, 0.1278, 0.9667, 0.2217, 0.1278, 0.9667, 0.2217, 0.1278, 0.9667, 0.2217, 0.1278, 0.9667, -0.4355, 0.8311, 0.3458, -0.4355, 0.8311, 0.3458, -0.4355, 0.8311, 0.3458, -0.4355, 0.8311, 0.3458, -0.8169, 0.4895, -0.305, -0.8169, 0.4895, -0.305, -0.8169, 0.4895, -0.305, -0.8169, 0.4895, -0.305, 0.07324, 0.2242, 0.9718, 0.07324, 0.2242, 0.9718, 0.07324, 0.2242, 0.9718, 0.07324, 0.2242, 0.9718, 0.4946, 0.5089, -0.7045, 0.4946, 0.5089, -0.7045, 0.4946, 0.5089, -0.7045, 0.4946, 0.5089, -0.7045, -0.2919, 0.3095, -0.905, -0.2919, 0.3095, -0.905, -0.2919, 0.3095, -0.905, -0.2919, 0.3095, -0.905, 0.9854, -0.1355, 0.1033, 0.9854, -0.1355, 0.1033, 0.9854, -0.1355, 0.1033, 0.9854, -0.1355, 0.1033, 0.6119, -0.7651, 0.2006, 0.6119, -0.7651, 0.2006, 0.6119, -0.7651, 0.2006, 0.6119, -0.7651, 0.2006, 0.3366, 0.6386, -0.692, 0.3366, 0.6386, -0.692, 0.3366, 0.6386, -0.692, 0.3366, 0.6386, -0.692, 0.3444, -0.1387, -0.9285, 0.3444, -0.1387, -0.9285, 0.3444, -0.1387, -0.9285, 0.3444, -0.1387, -0.9285, -0.524, -0.1205, 0.8431, -0.524, -0.1205, 0.8431, -0.524, -0.1205, 0.8431, -0.524, -0.1205, 0.8431, -0.415, 0.8943, 0.1671, -0.415, 0.8943, 0.1671, -0.415, 0.8943, 0.1671, -0.415, 0.8943, 0.1671, -0.8586, 0.2788, 0.4302, -0.8586, 0.2788, 0.4302, -0.8586, 0.2788, 0.4302, -0.8586, 0.2788, 0.4302, 0.07243, -0.5786, 0.8124, 0.07243, -0.5786, 0.8124, 0.07243, -0.5786, 0.8124, 0.07243, -0.5786, 0.8124, 0.6686, -0.5269, -0.5248, 0.6686, -0.5269, -0.5248, 0.6686, -0.5269, -0.5248, 0.6686, -0.5269, -0.5248, 0.05207, 0.9972, 0.05441, 0.05207, 0.9972, 0.05441, 0.05207, 0.9972, 0.05441, 0.05207, 0.9972, 0.05441, -0.5977, -0.7789, 0.1899, -0.5977, -0.7789, 0.1899, -0.5977, -0.7789, 0.1899, -0.5977, -0.7789, 0.1899, 0.9295, 0.3546, -0.1018, 0.9295, 0.3546, -0.1018, 0.9295, 0.3546, -0.1018, 0.9295, 0.3546, -0.1018, 0.7394, 0.5828, -0.3371, 0.7394, 0.5828, -0.3371, 0.7394, 0.5828, -0.3371, 0.7394, 0.5828, -0.3371, -0.8853, -0.4357, -0.1624, -0.8853, -0.4357, -0.1624, -0.8853, -0.4357, -0.1624, -0.8853, -0.4357, -0.1624, -0.4636, -0.57, -0.6783, -0.4636, -0.57, -0.6783, -0.4636, -0.57, -0.6783, -0.4636, -0.57, -0.6783, 0.5873, 0.3497, 0.7299, 0.5873, 0.3497, 0.7299, 0.5873, 0.3497, 0.7299, 0.5873, 0.3497, 0.7299, -0.573, -0.7983, 0.1857, -0.573, -0.7983, 0.1857, -0.573, -0.7983, 0.1857, -0.573, -0.7983, 0.1857, -0.1436, -0.9336, -0.3282, -0.1436, -0.9336, -0.3282, -0.1436, -0.9336, -0.3282, -0.1436, -0.9336, -0.3282, -0.15, -0.9446, -0.2918, -0.15, -0.9446, -0.2918, -0.15, -0.9446, -0.2918, -0.15, -0.9446, -0.2918, -0.4256, -0.5937, -0.6829, -0.4256, -0.5937, -0.6829, -0.4256, -0.5937, -0.6829, -0.4256, -0.5937, -0.6829, 0.3435, 0.8977, -0.2759, 0.3435, 0.8977, -0.2759, 0.3435, 0.8977, -0.2759, 0.3435, 0.8977, -0.2759, -0.8815, -0.428, -0.1995, -0.8815, -0.428, -0.1995, -0.8815, -0.428, -0.1995, -0.8815, -0.428, -0.1995, 0.1653, 0.6123, 0.7731, 0.1653, 0.6123, 0.7731, 0.1653, 0.6123, 0.7731, 0.1653, 0.6123, 0.7731, 0.8874, 0.2477, 0.3888, 0.8874, 0.2477, 0.3888, 0.8874, 0.2477, 0.3888, 0.8874, 0.2477, 0.3888, -0.03043, 0.8479, 0.5293, -0.03043, 0.8479, 0.5293, -0.03043, 0.8479, 0.5293, -0.03043, 0.8479, 0.5293, 0.5776, 0.7686, 0.2751, 0.5776, 0.7686, 0.2751, 0.5776, 0.7686, 0.2751, 0.5776, 0.7686, 0.2751, 0.5776, 0.7686, 0.2751, 0.5776, 0.7686, 0.2751, 0.5776, 0.7686, 0.2751, 0.5776, 0.7686, 0.2751, 0.5776, 0.7686, 0.2751, 0.5776, 0.7686, 0.2751, 0.5776, 0.7686, 0.2751, 0.5776, 0.7686, 0.2751, -0.5776, -0.7686, -0.2751, -0.5776, -0.7686, -0.2751, -0.5776, -0.7686, -0.2751, -0.5776, -0.7686, -0.2751, -0.5776, -0.7686, -0.2751, -0.5776, -0.7686, -0.2751, -0.5776, -0.7686, -0.2751, -0.5776, -0.7686, -0.2751, -0.5776, -0.7686, -0.2751, -0.5776, -0.7686, -0.2751, -0.5776, -0.7686, -0.2751, -0.5776, -0.7686, -0.2751, 0.1498, -0.3092, -0.9391, 0.1498, -0.3092, -0.9391, 0.1498, -0.3092, -0.9391, 0.1498, -0.3092, -0.9391, 0.7957, 0.572, -0.1992, 0.7957, 0.572, -0.1992, 0.7957, 0.572, -0.1992, 0.7957, 0.572, -0.1992, -0.198, 0.9544, 0.2232, -0.198, 0.9544, 0.2232, -0.198, 0.9544, 0.2232, -0.198, 0.9544, 0.2232, -0.6472, 0.4028, 0.6472, -0.6472, 0.4028, 0.6472, -0.6472, 0.4028, 0.6472, -0.6472, 0.4028, 0.6472, 0.7257, 0.6833, -0.0805, 0.7257, 0.6833, -0.0805, 0.7257, 0.6833, -0.0805, 0.7257, 0.6833, -0.0805, -0.7644, -0.04602, -0.6432, -0.7644, -0.04602, -0.6432, -0.7644, -0.04602, -0.6432, -0.7644, -0.04602, -0.6432, -0.9738, -0.164, 0.1573, -0.9738, -0.164, 0.1573, -0.9738, -0.164, 0.1573, -0.9738, -0.164, 0.1573, 0.3292, -0.2488, -0.9109, 0.3292, -0.2488, -0.9109, 0.3292, -0.2488, -0.9109, 0.3292, -0.2488, -0.9109, 0.6599, -0.6461, -0.3835, 0.6599, -0.6461, -0.3835, 0.6599, -0.6461, -0.3835, 0.6599, -0.6461, -0.3835, -0.8463, 0.09858, -0.5234, -0.8463, 0.09858, -0.5234, -0.8463, 0.09858, -0.5234, -0.8463, 0.09858, -0.5234, -0.6579, -0.6707, -0.3424, -0.6579, -0.6707, -0.3424, -0.6579, -0.6707, -0.3424, -0.6579, -0.6707, -0.3424, 0.683, 0.4462, 0.5783, 0.683, 0.4462, 0.5783, 0.683, 0.4462, 0.5783, 0.683, 0.4462, 0.5783, -0.3776, 0.9086, 0.1783, -0.3776, 0.9086, 0.1783, -0.3776, 0.9086, 0.1783, -0.3776, 0.9086, 0.1783, 0.07441, 0.6239, 0.7779, 0.07441, 0.6239, 0.7779, 0.07441, 0.6239, 0.7779, 0.07441, 0.6239, 0.7779, 0.9907, -0.06486, 0.1192, 0.9907, -0.06486, 0.1192, 0.9907, -0.06486, 0.1192, 0.9907, -0.06486, 0.1192, -0.06448, -0.8422, -0.5353, -0.06448, -0.8422, -0.5353, -0.06448, -0.8422, -0.5353, -0.06448, -0.8422, -0.5353, -0.442, 0.8438, -0.3044, -0.442, 0.8438, -0.3044, -0.442, 0.8438, -0.3044, -0.442, 0.8438, -0.3044, 0.4442, -0.4286, 0.7868, 0.4442, -0.4286, 0.7868, 0.4442, -0.4286, 0.7868, 0.4442, -0.4286, 0.7868, -0.0992, 0.0595, -0.9933, -0.0992, 0.0595, -0.9933, -0.0992, 0.0595, -0.9933, -0.0992, 0.0595, -0.9933, -0.4463, 0.1612, -0.8803, -0.4463, 0.1612, -0.8803, -0.4463, 0.1612, -0.8803, -0.4463, 0.1612, -0.8803, -0.07675, -0.2744, 0.9585, -0.07675, -0.2744, 0.9585, -0.07675, -0.2744, 0.9585, -0.07675, -0.2744, 0.9585, -0.3731, -0.7392, 0.5608, -0.3731, -0.7392, 0.5608, -0.3731, -0.7392, 0.5608, -0.3731, -0.7392, 0.5608, 0.5486, 0.56, -0.6208, 0.5486, 0.56, -0.6208, 0.5486, 0.56, -0.6208, 0.5486, 0.56, -0.6208, 0.4546, -0.4516, 0.7677, 0.4546, -0.4516, 0.7677, 0.4546, -0.4516, 0.7677, 0.4546, -0.4516, 0.7677, 0.1619, -0.9177, 0.3629, 0.1619, -0.9177, 0.3629, 0.1619, -0.9177, 0.3629, 0.1619, -0.9177, 0.3629, 0.1971, -0.9064, 0.3737, 0.1971, -0.9064, 0.3737, 0.1971, -0.9064, 0.3737, 0.1971, -0.9064, 0.3737, -0.3584, -0.7685, 0.53, -0.3584, -0.7685, 0.53, -0.3584, -0.7685, 0.53, -0.3584, -0.7685, 0.53, -0.6213, 0.5309, -0.5763, -0.6213, 0.5309, -0.5763, -0.6213, 0.5309, -0.5763, -0.6213, 0.5309, -0.5763, -0.1114, -0.2883, 0.951, -0.1114, -0.2883, 0.951, -0.1114, -0.2883, 0.951, -0.1114, -0.2883, 0.951, 0.3798, 0.8819, -0.2792, 0.3798, 0.8819, -0.2792, 0.3798, 0.8819, -0.2792, 0.3798, 0.8819, -0.2792, 0.3631, 0.2377, -0.9009, 0.3631, 0.2377, -0.9009, 0.3631, 0.2377, -0.9009, 0.3631, 0.2377, -0.9009, 0.02085, 0.9864, -0.1629, 0.02085, 0.9864, -0.1629, 0.02085, 0.9864, -0.1629, 0.02085, 0.9864, -0.1629, -0.04801, 0.6689, -0.7418, -0.04801, 0.6689, -0.7418, -0.04801, 0.6689, -0.7418, -0.04801, 0.6689, -0.7418, -0.04801, 0.6689, -0.7418, -0.04801, 0.6689, -0.7418, -0.04801, 0.6689, -0.7418, -0.04801, 0.6689, -0.7418, -0.04801, 0.6689, -0.7418, -0.04801, 0.6689, -0.7418, -0.04801, 0.6689, -0.7418, -0.04801, 0.6689, -0.7418, 0.04801, -0.6689, 0.7418, 0.04801, -0.6689, 0.7418, 0.04801, -0.6689, 0.7418, 0.04801, -0.6689, 0.7418, 0.04801, -0.6689, 0.7418, 0.04801, -0.6689, 0.7418, 0.04801, -0.6689, 0.7418, 0.04801, -0.6689, 0.7418, 0.04801, -0.6689, 0.7418, 0.04801, -0.6689, 0.7418, 0.04801, -0.6689, 0.7418, 0.04801, -0.6689, 0.7418, -0.3816, 0.2924, -0.8769, -0.3816, 0.2924, -0.8769, -0.3816, 0.2924, -0.8769, -0.3816, 0.2924, -0.8769, 0.3271, 0.9447, 0.02506, 0.3271, 0.9447, 0.02506, 0.3271, 0.9447, 0.02506, 0.3271, 0.9447, 0.02506, -0.2576, 0.4304, 0.8651, -0.2576, 0.4304, 0.8651, -0.2576, 0.4304, 0.8651, -0.2576, 0.4304, 0.8651, -0.1932, -0.3946, 0.8983, -0.1932, -0.3946, 0.8983, -0.1932, -0.3946, 0.8983, -0.1932, -0.3946, 0.8983, 0.3185, 0.9264, 0.201, 0.3185, 0.9264, 0.201, 0.3185, 0.9264, 0.201, 0.3185, 0.9264, 0.201, -0.9533, -0.1999, -0.2262, -0.9533, -0.1999, -0.2262, -0.9533, -0.1999, -0.2262, -0.9533, -0.1999, -0.2262, -0.5911, -0.7555, 0.2824, -0.5911, -0.7555, 0.2824, -0.5911, -0.7555, 0.2824, -0.5911, -0.7555, 0.2824, -0.2456, 0.4268, -0.8703, -0.2456, 0.4268, -0.8703, -0.2456, 0.4268, -0.8703, -0.2456, 0.4268, -0.8703, 0.4264, 0.1215, -0.8964, 0.4264, 0.1215, -0.8964, 0.4264, 0.1215, -0.8964, 0.4264, 0.1215, -0.8964, -0.9789, -0.2032, -0.02297, -0.9789, -0.2032, -0.02297, -0.9789, -0.2032, -0.02297, -0.9789, -0.2032, -0.02297, -0.5292, -0.6918, -0.4912, -0.5292, -0.6918, -0.4912, -0.5292, -0.6918, -0.4912, -0.5292, -0.6918, -0.4912, 0.7499, 0.451, 0.484, 0.7499, 0.451, 0.484, 0.7499, 0.451, 0.484, 0.7499, 0.451, 0.484, -0.4077, 0.313, 0.8578, -0.4077, 0.313, 0.8578, -0.4077, 0.313, 0.8578, -0.4077, 0.313, 0.8578, 0.3702, 0.1238, 0.9207, 0.3702, 0.1238, 0.9207, 0.3702, 0.1238, 0.9207, 0.3702, 0.1238, 0.9207, 0.8315, 0.4891, -0.2633, 0.8315, 0.4891, -0.2633, 0.8315, 0.4891, -0.2633, 0.8315, 0.4891, -0.2633, -0.1585, -0.3723, -0.9145, -0.1585, -0.3723, -0.9145, -0.1585, -0.3723, -0.9145, -0.1585, -0.3723, -0.9145, -0.7341, 0.4433, 0.5144, -0.7341, 0.4433, 0.5144, -0.7341, 0.4433, 0.5144, -0.7341, 0.4433, 0.5144, 0.9234, -0.3734, 0.08916, 0.9234, -0.3734, 0.08916, 0.9234, -0.3734, 0.08916, 0.9234, -0.3734, 0.08916, -0.6961, 0.4184, -0.5834, -0.6961, 0.4184, -0.5834, -0.6961, 0.4184, -0.5834, -0.6961, 0.4184, -0.5834, -0.9132, 0.2325, -0.3347, -0.9132, 0.2325, -0.3347, -0.9132, 0.2325, -0.3347, -0.9132, 0.2325, -0.3347, 0.5984, -0.6525, 0.4649, 0.5984, -0.6525, 0.4649, 0.5984, -0.6525, 0.4649, 0.5984, -0.6525, 0.4649, 0.2532, -0.967, -0.02898, 0.2532, -0.967, -0.02898, 0.2532, -0.967, -0.02898, 0.2532, -0.967, -0.02898, -0.1123, 0.976, -0.1868, -0.1123, 0.976, -0.1868, -0.1123, 0.976, -0.1868, -0.1123, 0.976, -0.1868, 0.9255, -0.3744, 0.05761, 0.9255, -0.3744, 0.05761, 0.9255, -0.3744, 0.05761, 0.9255, -0.3744, 0.05761, 0.579, -0.6846, -0.4429, 0.579, -0.6846, -0.4429, 0.579, -0.6846, -0.4429, 0.579, -0.6846, -0.4429, 0.609, -0.6609, -0.4385, 0.609, -0.6609, -0.4385, 0.609, -0.6609, -0.4385, 0.609, -0.6609, -0.4385, 0.2529, -0.9647, -0.07392, 0.2529, -0.9647, -0.07392, 0.2529, -0.9647, -0.07392, 0.2529, -0.9647, -0.07392, -0.9538, 0.2454, 0.1731, -0.9538, 0.2454, 0.1731, -0.9538, 0.2454, 0.1731, -0.9538, 0.2454, 0.1731, 0.5714, -0.6791, 0.4608, 0.5714, -0.6791, 0.4608, 0.5714, -0.6791, 0.4608, 0.5714, -0.6791, 0.4608, -0.1129, 0.9437, 0.311, -0.1129, 0.9437, 0.311, -0.1129, 0.9437, 0.311, -0.1129, 0.9437, 0.311, -0.3393, 0.7715, -0.5382, -0.3393, 0.7715, -0.5382, -0.3393, 0.7715, -0.5382, -0.3393, 0.7715, -0.5382, -0.3377, 0.7511, 0.5672, -0.3377, 0.7511, 0.5672, -0.3377, 0.7511, 0.5672, -0.3377, 0.7511, 0.5672, -0.661, 0.7503, -0.01247, -0.661, 0.7503, -0.01247, -0.661, 0.7503, -0.01247, -0.661, 0.7503, -0.01247, -0.661, 0.7503, -0.01246, -0.661, 0.7503, -0.01246, -0.661, 0.7503, -0.01247, -0.661, 0.7503, -0.01247, -0.661, 0.7503, -0.01245, -0.661, 0.7503, -0.01246, -0.661, 0.7503, -0.01246, -0.661, 0.7503, -0.01245, 0.661, -0.7503, 0.01246, 0.661, -0.7503, 0.01246, 0.661, -0.7503, 0.01246, 0.661, -0.7503, 0.01246, 0.661, -0.7503, 0.01246, 0.661, -0.7503, 0.01246, 0.661, -0.7503, 0.01246, 0.661, -0.7503, 0.01246, 0.661, -0.7503, 0.01246, 0.661, -0.7503, 0.01246, 0.661, -0.7503, 0.01246, 0.661, -0.7503, 0.01246, -0.3365, -0.2022, -0.9197, -0.3365, -0.2022, -0.9197, -0.3365, -0.2022, -0.9197, -0.3365, -0.2022, -0.9197, 0.8469, 0.1971, -0.4938, 0.8469, 0.1971, -0.4938, 0.8469, 0.1971, -0.4938, 0.8469, 0.1971, -0.4938, 0.3454, 0.9028, 0.2562, 0.3454, 0.9028, 0.2562, 0.3454, 0.9028, 0.2562, 0.3454, 0.9028, 0.2562, -0.1302, 0.5421, 0.8302, -0.1302, 0.5421, 0.8302, -0.1302, 0.5421, 0.8302, -0.1302, 0.5421, 0.8302, 0.8801, 0.3089, -0.3605, 0.8801, 0.3089, -0.3605, 0.8801, 0.3089, -0.3605, 0.8801, 0.3089, -0.3605, -0.8695, 0.3817, -0.3135, -0.8695, 0.3817, -0.3135, -0.8695, 0.3817, -0.3135, -0.8695, 0.3817, -0.3135, -0.823, 0.2492, 0.5104, -0.823, 0.2492, 0.5104, -0.823, 0.2492, 0.5104, -0.823, 0.2492, 0.5104, -0.1517, -0.2295, -0.9614, -0.1517, -0.2295, -0.9614, -0.1517, -0.2295, -0.9614, -0.1517, -0.2295, -0.9614, 0.1202, -0.803, -0.5837, 0.1202, -0.803, -0.5837, 0.1202, -0.803, -0.5837, 0.1202, -0.803, -0.5837, -0.8308, 0.5282, -0.1757, -0.8308, 0.5282, -0.1757, -0.8308, 0.5282, -0.1757, -0.8308, 0.5282, -0.1757, -0.9626, -0.2648, -0.05761, -0.9626, -0.2648, -0.05761, -0.9626, -0.2648, -0.05761, -0.9626, -0.2648, -0.05761, 0.9618, 0.01932, 0.2732, 0.9618, 0.01932, 0.2732, 0.9618, 0.01932, 0.2732, 0.9618, 0.01932, 0.2732, 0.1614, 0.9457, 0.2821, 0.1614, 0.9457, 0.2821, 0.1614, 0.9457, 0.2821, 0.1614, 0.9457, 0.2821, 0.6089, 0.4099, 0.6791, 0.6089, 0.4099, 0.6791, 0.6089, 0.4099, 0.6791, 0.6089, 0.4099, 0.6791, 0.8274, -0.5009, -0.254, 0.8274, -0.5009, -0.254, 0.8274, -0.5009, -0.254, 0.8274, -0.5009, -0.254, -0.6171, -0.6442, -0.4519, -0.6171, -0.6442, -0.4519, -0.6171, -0.6442, -0.4519, -0.6171, -0.6442, -0.4519, -0.0854, 0.9864, -0.1407, -0.0854, 0.9864, -0.1407, -0.0854, 0.9864, -0.1407, -0.0854, 0.9864, -0.1407, 0.4395, -0.6881, 0.5774, 0.4395, -0.6881, 0.5774, 0.4395, -0.6881, 0.5774, 0.4395, -0.6881, 0.5774, -0.3929, 0.2413, -0.8873, -0.3929, 0.2413, -0.8873, -0.3929, 0.2413, -0.8873, -0.3929, 0.2413, -0.8873, -0.5943, 0.4644, -0.6566, -0.5943, 0.4644, -0.6566, -0.5943, 0.4644, -0.6566, -0.5943, 0.4644, -0.6566, 0.1387, -0.3521, 0.9256, 0.1387, -0.3521, 0.9256, 0.1387, -0.3521, 0.9256, 0.1387, -0.3521, 0.9256, -0.4514, -0.5806, 0.6776, -0.4514, -0.5806, 0.6776, -0.4514, -0.5806, 0.6776, -0.4514, -0.5806, 0.6776, 0.4944, 0.3544, -0.7937, 0.4944, 0.3544, -0.7937, 0.4944, 0.3544, -0.7937, 0.4944, 0.3544, -0.7937, 0.4312, -0.7103, 0.5564, 0.4312, -0.7103, 0.5564, 0.4312, -0.7103, 0.5564, 0.4312, -0.7103, 0.5564, -0.159, -0.9404, 0.3005, -0.159, -0.9404, 0.3005, -0.159, -0.9404, 0.3005, -0.159, -0.9404, 0.3005, -0.1212, -0.9471, 0.2972, -0.1212, -0.9471, 0.2972, -0.1212, -0.9471, 0.2972, -0.1212, -0.9471, 0.2972, -0.4631, -0.6085, 0.6443, -0.4631, -0.6085, 0.6443, -0.4631, -0.6085, 0.6443, -0.4631, -0.6085, 0.6443, -0.4674, 0.8245, -0.319, -0.4674, 0.8245, -0.319, -0.4674, 0.8245, -0.319, -0.4674, 0.8245, -0.319, 0.1013, -0.3484, 0.9318, 0.1013, -0.3484, 0.9318, 0.1013, -0.3484, 0.9318, 0.1013, -0.3484, 0.9318, 0.6176, 0.6636, -0.4222, 0.6176, 0.6636, -0.4222, 0.6176, 0.6636, -0.4222, 0.6176, 0.6636, -0.4222, 0.1001, 0.1879, -0.9771, 0.1001, 0.1879, -0.9771, 0.1001, 0.1879, -0.9771, 0.1001, 0.1879, -0.9771, 0.4088, 0.8939, -0.1842, 0.4088, 0.8939, -0.1842, 0.4088, 0.8939, -0.1842, 0.4088, 0.8939, -0.1842, 0.01108, 0.7254, -0.6882, 0.01108, 0.7254, -0.6882, 0.01108, 0.7254, -0.6882, 0.01108, 0.7254, -0.6882, 0.01108, 0.7254, -0.6882, 0.01108, 0.7254, -0.6882, 0.01108, 0.7254, -0.6882, 0.01108, 0.7254, -0.6882, 0.01108, 0.7254, -0.6882, 0.01108, 0.7254, -0.6882, 0.01108, 0.7254, -0.6882, 0.01108, 0.7254, -0.6882, -0.01108, -0.7254, 0.6882, -0.01108, -0.7254, 0.6882, -0.01108, -0.7254, 0.6882, -0.01108, -0.7254, 0.6882, -0.01108, -0.7254, 0.6882, -0.01108, -0.7254, 0.6882, -0.01108, -0.7254, 0.6882, -0.01108, -0.7254, 0.6882, -0.01108, -0.7254, 0.6882, -0.01108, -0.7254, 0.6882, -0.01108, -0.7254, 0.6882, -0.01108, -0.7254, 0.6882, -0.4579, 0.2279, -0.8593, -0.4579, 0.2279, -0.8593, -0.4579, 0.2279, -0.8593, -0.4579, 0.2279, -0.8593, 0.09882, 0.9933, 0.06019, 0.09882, 0.9933, 0.06019, 0.09882, 0.9933, 0.06019, 0.09882, 0.9933, 0.06019, -0.3321, 0.3257, 0.8853, -0.3321, 0.3257, 0.8853, -0.3321, 0.3257, 0.8853, -0.3321, 0.3257, 0.8853, -0.07676, -0.4621, 0.8835, -0.07676, -0.4621, 0.8835, -0.07676, -0.4621, 0.8835, -0.07676, -0.4621, 0.8835, 0.09852, 0.9669, 0.2353, 0.09852, 0.9669, 0.2353, 0.09852, 0.9669, 0.2353, 0.09852, 0.9669, 0.2353, -0.8853, -0.4082, -0.2227, -0.8853, -0.4082, -0.2227, -0.8853, -0.4082, -0.2227, -0.8853, -0.4082, -0.2227, -0.3929, -0.8826, 0.258, -0.3929, -0.8826, 0.258, -0.3929, -0.8826, 0.258, -0.3929, -0.8826, 0.258, -0.3568, 0.39, -0.8489, -0.3568, 0.39, -0.8489, -0.3568, 0.39, -0.8489, -0.3568, 0.39, -0.8489, 0.367, 0.2512, -0.8957, 0.367, 0.2512, -0.8957, 0.367, 0.2512, -0.8957, 0.367, 0.2512, -0.8957, -0.905, -0.425, -0.01947, -0.905, -0.425, -0.01947, -0.905, -0.425, -0.01947, -0.905, -0.425, -0.01947, -0.3642, -0.7773, -0.5129, -0.3642, -0.7773, -0.5129, -0.3642, -0.7773, -0.5129, -0.3642, -0.7773, -0.5129, 0.6346, 0.5951, 0.4932, 0.6346, 0.5951, 0.4932, 0.6346, 0.5951, 0.4932, 0.6346, 0.5951, 0.4932, -0.4508, 0.1769, 0.8749, -0.4508, 0.1769, 0.8749, -0.4508, 0.1769, 0.8749, -0.4508, 0.1769, 0.8749, 0.3509, 0.1722, 0.9204, 0.3509, 0.1722, 0.9204, 0.3509, 0.1722, 0.9204, 0.3509, 0.1722, 0.9204, 0.6891, 0.6792, -0.2529, 0.6891, 0.6792, -0.2529, 0.6891, 0.6792, -0.2529, 0.6891, 0.6792, -0.2529, -0.0871, -0.3644, -0.9271, -0.0871, -0.3644, -0.9271, -0.0871, -0.3644, -0.9271, -0.0871, -0.3644, -0.9271, -0.8059, 0.2403, 0.5412, -0.8059, 0.2403, 0.5412, -0.8059, 0.2403, 0.5412, -0.8059, 0.2403, 0.5412, 0.9866, -0.1508, 0.06239, 0.9866, -0.1508, 0.06239, 0.9866, -0.1508, 0.06239, 0.9866, -0.1508, 0.06239, -0.7867, 0.266, -0.557, -0.7867, 0.266, -0.557, -0.7867, 0.266, -0.557, -0.7867, 0.266, -0.557, -0.9492, 0.02535, -0.3136, -0.9492, 0.02535, -0.3136, -0.9492, 0.02535, -0.3136, -0.9492, 0.02535, -0.3136, 0.7436, -0.5118, 0.4302, 0.7436, -0.5118, 0.4302, 0.7436, -0.5118, 0.4302, 0.7436, -0.5118, 0.4302, 0.4705, -0.8794, -0.07208, 0.4705, -0.8794, -0.07208, 0.4705, -0.8794, -0.07208, 0.4705, -0.8794, -0.07208, -0.3402, 0.9291, -0.1449, -0.3402, 0.9291, -0.1449, -0.3402, 0.9291, -0.1449, -0.3402, 0.9291, -0.1449, 0.9882, -0.15, 0.0308, 0.9882, -0.15, 0.0308, 0.9882, -0.15, 0.0308, 0.9882, -0.15, 0.0308, 0.7127, -0.5135, -0.4779, 0.7127, -0.5135, -0.4779, 0.7127, -0.5135, -0.4779, 0.7127, -0.5135, -0.4779, 0.7365, -0.4837, -0.4729, 0.7365, -0.4837, -0.4729, 0.7365, -0.4837, -0.4729, 0.7365, -0.4837, -0.4729, 0.4688, -0.8756, -0.1169, 0.4688, -0.8756, -0.1169, 0.4688, -0.8756, -0.1169, 0.4688, -0.8756, -0.1169, -0.9808, 0.009432, 0.1947, -0.9808, 0.009432, 0.1947, -0.9808, 0.009432, 0.1947, -0.9808, 0.009432, 0.1947, 0.7235, -0.5438, 0.4253, 0.7235, -0.5438, 0.4253, 0.7235, -0.5438, 0.4253, 0.7235, -0.5438, 0.4253, -0.3227, 0.879, 0.3512, -0.3227, 0.879, 0.3512, -0.3227, 0.879, 0.3512, -0.3227, 0.879, 0.3512, -0.521, 0.6906, -0.5016, -0.521, 0.6906, -0.5016, -0.521, 0.6906, -0.5016, -0.521, 0.6906, -0.5016, -0.4909, 0.6298, 0.6019, -0.4909, 0.6298, 0.6019, -0.4909, 0.6298, 0.6019, -0.4909, 0.6298, 0.6019, -0.8175, 0.5753, 0.02666, -0.8175, 0.5753, 0.02666, -0.8175, 0.5753, 0.02665, -0.8175, 0.5753, 0.02665, -0.8175, 0.5753, 0.02666, -0.8175, 0.5753, 0.02666, -0.8175, 0.5753, 0.02666, -0.8175, 0.5753, 0.02666, -0.8175, 0.5753, 0.02665, -0.8175, 0.5753, 0.02666, -0.8175, 0.5753, 0.02666, -0.8175, 0.5753, 0.02665, 0.8175, -0.5753, -0.02666, 0.8175, -0.5753, -0.02666, 0.8175, -0.5753, -0.02666, 0.8175, -0.5753, -0.02666, 0.8175, -0.5753, -0.02666, 0.8175, -0.5753, -0.02666, 0.8175, -0.5753, -0.02666, 0.8175, -0.5753, -0.02666, 0.8175, -0.5753, -0.02666, 0.8175, -0.5753, -0.02666, 0.8175, -0.5753, -0.02666, 0.8175, -0.5753, -0.02666, 0.985, -0.1328, -0.1101, 0.985, -0.1328, -0.1101, 0.985, -0.1328, -0.1101, 0.985, -0.1328, -0.1101, 0.2802, 0.3689, 0.8862, 0.2802, 0.3689, 0.8862, 0.2802, 0.3689, 0.8862, 0.2802, 0.3689, 0.8862, -0.4051, 0.9035, 0.1401, -0.4051, 0.9035, 0.1401, -0.4051, 0.9035, 0.1401, -0.4051, 0.9035, 0.1401, -0.8282, 0.4144, -0.3772, -0.8282, 0.4144, -0.3772, -0.8282, 0.4144, -0.3772, -0.8282, 0.4144, -0.3772, 0.1333, 0.4671, 0.8741, 0.1333, 0.4671, 0.8741, 0.1333, 0.4671, 0.8741, 0.1333, 0.4671, 0.8741, 0.4574, 0.2952, -0.8388, 0.4574, 0.2952, -0.8388, 0.4574, 0.2952, -0.8388, 0.4574, 0.2952, -0.8388, -0.3418, 0.07113, -0.9371, -0.3418, 0.07113, -0.9371, -0.3418, 0.07113, -0.9371, -0.3418, 0.07113, -0.9371, 0.9882, -0.1295, 0.0812, 0.9882, -0.1295, 0.0812, 0.9882, -0.1295, 0.0812, 0.9882, -0.1295, 0.0812, 0.6144, -0.7023, 0.3597, 0.6144, -0.7023, 0.3597, 0.6144, -0.7023, 0.3597, 0.6144, -0.7023, 0.3597, 0.3018, 0.4278, -0.852, 0.3018, 0.4278, -0.852, 0.3018, 0.4278, -0.852, 0.3018, 0.4278, -0.852, 0.2871, -0.3842, -0.8775, 0.2871, -0.3842, -0.8775, 0.2871, -0.3842, -0.8775, 0.2871, -0.3842, -0.8775, -0.4743, 0.1165, 0.8726, -0.4743, 0.1165, 0.8726, -0.4743, 0.1165, 0.8726, -0.4743, 0.1165, 0.8726, -0.3946, 0.9175, -0.04979, -0.3946, 0.9175, -0.04979, -0.3946, 0.9175, -0.04979, -0.3946, 0.9175, -0.04979, -0.8284, 0.4033, 0.3887, -0.8284, 0.4033, 0.3887, -0.8284, 0.4033, 0.3887, -0.8284, 0.4033, 0.3887, 0.1143, -0.3492, 0.9301, 0.1143, -0.3492, 0.9301, 0.1143, -0.3492, 0.9301, 0.1143, -0.3492, 0.9301, 0.6304, -0.6624, -0.4047, 0.6304, -0.6624, -0.4047, 0.6304, -0.6624, -0.4047, 0.6304, -0.6624, -0.4047, 0.06606, 0.9753, -0.2107, 0.06606, 0.9753, -0.2107, 0.06606, 0.9753, -0.2107, 0.06606, 0.9753, -0.2107, -0.5938, -0.687, 0.4189, -0.5938, -0.687, 0.4189, -0.5938, -0.687, 0.4189, -0.5938, -0.687, 0.4189, 0.9256, 0.2916, -0.2414, 0.9256, 0.2916, -0.2414, 0.9256, 0.2916, -0.2414, 0.9256, 0.2916, -0.2414, 0.7244, 0.4557, -0.5174, 0.7244, 0.4557, -0.5174, 0.7244, 0.4557, -0.5174, 0.7244, 0.4557, -0.5174, -0.8981, -0.4398, 0.005478, -0.8981, -0.4398, 0.005478, -0.8981, -0.4398, 0.005478, -0.8981, -0.4398, 0.005478, -0.5093, -0.7145, -0.4797, -0.5093, -0.7145, -0.4797, -0.5093, -0.7145, -0.4797, -0.5093, -0.7145, -0.4797, 0.6334, 0.512, 0.5802, 0.6334, 0.512, 0.5802, 0.6334, 0.512, 0.5802, 0.6334, 0.512, 0.5802, -0.5696, -0.7074, 0.4186, -0.5696, -0.7074, 0.4186, -0.5696, -0.7074, 0.4186, -0.5696, -0.7074, 0.4186, -0.173, -0.9828, -0.06476, -0.173, -0.9828, -0.06476, -0.173, -0.9828, -0.06476, -0.173, -0.9828, -0.06476, -0.1773, -0.9838, -0.02652, -0.1773, -0.9838, -0.02652, -0.1773, -0.9838, -0.02652, -0.1773, -0.9838, -0.02652, -0.4719, -0.7396, -0.48, -0.4719, -0.7396, -0.48, -0.4719, -0.7396, -0.48, -0.4719, -0.7396, -0.48, 0.3363, 0.7859, -0.519, 0.3363, 0.7859, -0.519, 0.3363, 0.7859, -0.519, 0.3363, 0.7859, -0.519, -0.8964, -0.442, -0.03252, -0.8964, -0.442, -0.03252, -0.8964, -0.442, -0.03252, -0.8964, -0.442, -0.03252, 0.2177, 0.7877, 0.5763, 0.2177, 0.7877, 0.5763, 0.2177, 0.7877, 0.5763, 0.2177, 0.7877, 0.5763, 0.9116, 0.3171, 0.2617, 0.9116, 0.3171, 0.2617, 0.9116, 0.3171, 0.2617, 0.9116, 0.3171, 0.2617, 0.01032, 0.9568, 0.2905, 0.01032, 0.9568, 0.2905, 0.01032, 0.9568, 0.2905, 0.01032, 0.9568, 0.2905, 0.6012, 0.7984, 0.033, 0.6012, 0.7984, 0.033, 0.6012, 0.7984, 0.033, 0.6012, 0.7984, 0.033, 0.6012, 0.7984, 0.03301, 0.6012, 0.7984, 0.03301, 0.6012, 0.7984, 0.033, 0.6012, 0.7984, 0.033, 0.6012, 0.7984, 0.03301, 0.6012, 0.7984, 0.03301, 0.6012, 0.7984, 0.03301, 0.6012, 0.7984, 0.03301, -0.6012, -0.7984, -0.03301, -0.6012, -0.7984, -0.033, -0.6012, -0.7984, -0.033, -0.6012, -0.7984, -0.03301, -0.6012, -0.7984, -0.033, -0.6012, -0.7984, -0.033, -0.6012, -0.7984, -0.033, -0.6012, -0.7984, -0.033, -0.6012, -0.7984, -0.03301, -0.6012, -0.7984, -0.033, -0.6012, -0.7984, -0.033, -0.6012, -0.7984, -0.03301, 0.4751, 0.8741, 0.1017, 0.4751, 0.8741, 0.1017, 0.4751, 0.8741, 0.1017, 0.4751, 0.8741, 0.1017, 0.643, -0.2842, 0.7112, 0.643, -0.2842, 0.7112, 0.643, -0.2842, 0.7112, 0.643, -0.2842, 0.7112, -0.4921, -0.4319, 0.7558, -0.4921, -0.4319, 0.7558, -0.4921, -0.4319, 0.7558, -0.4921, -0.4319, 0.7558, -0.8806, -0.4732, 0.02565, -0.8806, -0.4732, 0.02565, -0.8806, -0.4732, 0.02565, -0.8806, -0.4732, 0.02565, 0.5169, -0.3999, 0.7569, 0.5169, -0.3999, 0.7569, 0.5169, -0.3999, 0.7569, 0.5169, -0.3999, 0.7569, -0.5209, 0.848, 0.09775, -0.5209, 0.848, 0.09775, -0.5209, 0.848, 0.09775, -0.5209, 0.848, 0.09775, -0.9025, 0.2532, -0.3484, -0.9025, 0.2532, -0.3484, -0.9025, 0.2532, -0.3484, -0.9025, 0.2532, -0.3484, 0.6179, 0.7674, 0.1714, 0.6179, 0.7674, 0.1714, 0.6179, 0.7674, 0.1714, 0.6179, 0.7674, 0.1714, 0.8836, 0.3139, -0.3474, 0.8836, 0.3139, -0.3474, 0.8836, 0.3139, -0.3474, 0.8836, 0.3139, -0.3474, -0.667, 0.725, 0.1717, -0.667, 0.725, 0.1717, -0.667, 0.725, 0.1717, -0.667, 0.725, 0.1717, -0.3421, 0.745, -0.5727, -0.3421, 0.745, -0.5727, -0.3421, 0.745, -0.5727, -0.3421, 0.745, -0.5727, 0.3593, -0.8901, 0.2805, 0.3593, -0.8901, 0.2805, 0.3593, -0.8901, 0.2805, 0.3593, -0.8901, 0.2805, -0.6343, -0.3152, 0.7059, -0.6343, -0.3152, 0.7059, -0.6343, -0.3152, 0.7059, -0.6343, -0.3152, 0.7059, -0.3051, -0.9105, 0.2791, -0.3051, -0.9105, 0.2791, -0.3051, -0.9105, 0.2791, -0.3051, -0.9105, 0.2791, 0.9022, -0.4298, 0.03546, 0.9022, -0.4298, 0.03546, 0.9022, -0.4298, 0.03546, 0.9022, -0.4298, 0.03546, 0.3048, 0.7628, -0.5703, 0.3048, 0.7628, -0.5703, 0.3048, 0.7628, -0.5703, 0.3048, 0.7628, -0.5703, -0.5456, 0.1534, 0.8239, -0.5456, 0.1534, 0.8239, -0.5456, 0.1534, 0.8239, -0.5456, 0.1534, 0.8239, 0.3083, -0.7116, -0.6313, 0.3083, -0.7116, -0.6313, 0.3083, -0.7116, -0.6313, 0.3083, -0.7116, -0.6313, 0.1634, 0.8911, 0.4234, 0.1634, 0.8911, 0.4234, 0.1634, 0.8911, 0.4234, 0.1634, 0.8911, 0.4234, -0.2153, 0.88, 0.4233, -0.2153, 0.88, 0.4233, -0.2153, 0.88, 0.4233, -0.2153, 0.88, 0.4233, -0.2612, -0.7306, -0.6309, -0.2612, -0.7306, -0.6309, -0.2612, -0.7306, -0.6309, -0.2612, -0.7306, -0.6309, -0.3066, -0.1285, -0.9431, -0.3066, -0.1285, -0.9431, -0.3066, -0.1285, -0.9431, -0.3066, -0.1285, -0.9431, 0.5321, 0.1773, 0.8279, 0.5321, 0.1773, 0.8279, 0.5321, 0.1773, 0.8279, 0.5321, 0.1773, 0.8279, 0.3292, -0.6912, -0.6434, 0.3292, -0.6912, -0.6434, 0.3292, -0.6912, -0.6434, 0.3292, -0.6912, -0.6434, 0.2893, -0.08371, -0.9536, 0.2893, -0.08371, -0.9536, 0.2893, -0.08371, -0.9536, 0.2893, -0.08371, -0.9536, 0.316, -0.1091, -0.9425, 0.316, -0.1091, -0.9425, 0.316, -0.1091, -0.9425, 0.316, -0.1091, -0.9425, -0.277, -0.09715, -0.9559, -0.277, -0.09715, -0.9559, -0.277, -0.09715, -0.9559, -0.277, -0.09715, -0.9559, -0.5563, 0.5553, 0.6182, -0.5563, 0.5553, 0.6182, -0.5563, 0.5553, 0.6182, -0.5563, 0.5553, 0.6182, -0.2877, -0.7075, -0.6456, -0.2877, -0.7075, -0.6456, -0.2877, -0.7075, -0.6456, -0.2877, -0.7075, -0.6456, 0.199, -0.1675, 0.9656, 0.199, -0.1675, 0.9656, 0.199, -0.1675, 0.9656, 0.199, -0.1675, 0.9656, 0.5203, 0.5917, 0.6158, 0.5203, 0.5917, 0.6158, 0.5203, 0.5917, 0.6158, 0.5203, 0.5917, 0.6158, -0.1923, -0.1781, 0.965, -0.1923, -0.1781, 0.965, -0.1923, -0.1781, 0.965, -0.1923, -0.1781, 0.965, -0.01593, 0.4573, 0.8892, -0.01593, 0.4573, 0.8892, -0.01593, 0.4573, 0.8892, -0.01593, 0.4573, 0.8892, -0.01593, 0.4573, 0.8892, -0.01593, 0.4573, 0.8892, -0.01593, 0.4573, 0.8892, -0.01593, 0.4573, 0.8892, -0.01592, 0.4573, 0.8892, -0.01593, 0.4573, 0.8892, -0.01593, 0.4573, 0.8892, -0.01592, 0.4573, 0.8892, 0.01592, -0.4573, -0.8892, 0.01593, -0.4573, -0.8892, 0.01593, -0.4573, -0.8892, 0.01592, -0.4573, -0.8892, 0.01593, -0.4573, -0.8892, 0.01592, -0.4573, -0.8892, 0.01592, -0.4573, -0.8892, 0.01593, -0.4573, -0.8892, 0.01592, -0.4573, -0.8892, 0.01592, -0.4573, -0.8892, 0.01592, -0.4573, -0.8892, 0.01592, -0.4573, -0.8892, 0.8737, 0.4826, -0.06155, 0.8737, 0.4826, -0.06155, 0.8737, 0.4826, -0.06155, 0.8737, 0.4826, -0.06155, -0.0626, 0.4922, 0.8682, -0.0626, 0.4922, 0.8682, -0.0626, 0.4922, 0.8682, -0.0626, 0.4922, 0.8682, -0.8739, 0.4824, 0.05965, -0.8739, 0.4824, 0.05965, -0.8739, 0.4824, 0.05965, -0.8739, 0.4824, 0.05965, -0.8809, -0.1795, -0.4379, -0.8809, -0.1795, -0.4379, -0.8809, -0.1795, -0.4379, -0.8809, -0.1795, -0.4379, -0.2377, 0.482, 0.8433, -0.2377, 0.482, 0.8433, -0.2377, 0.482, 0.8433, -0.2377, 0.482, 0.8433, 0.2507, 0.483, -0.839, 0.2507, 0.483, -0.839, 0.2507, 0.483, -0.839, 0.2507, 0.483, -0.839, -0.2459, -0.1796, -0.9525, -0.2459, -0.1796, -0.9525, -0.2459, -0.1796, -0.9525, -0.2459, -0.1796, -0.9525, 0.8602, 0.4934, 0.129, 0.8602, 0.4934, 0.129, 0.8602, 0.4934, 0.129, 0.8602, 0.4934, 0.129, 0.8836, -0.1795, 0.4325, 0.8836, -0.1795, 0.4325, 0.8836, -0.1795, 0.4325, 0.8836, -0.1795, 0.4325, 0.04818, 0.4948, -0.8676, 0.04818, 0.4948, -0.8676, 0.04818, 0.4948, -0.8676, 0.04818, 0.4948, -0.8676, 0.5238, -0.1631, -0.8361, 0.5238, -0.1631, -0.8361, 0.5238, -0.1631, -0.8361, 0.5238, -0.1631, -0.8361, -0.5128, -0.1633, 0.8428, -0.5128, -0.1633, 0.8428, -0.5128, -0.1633, 0.8428, -0.5128, -0.1633, 0.8428, -0.8599, 0.4937, -0.1302, -0.8599, 0.4937, -0.1302, -0.8599, 0.4937, -0.1302, -0.8599, 0.4937, -0.1302, -0.9311, -0.1633, 0.3262, -0.9311, -0.1633, 0.3262, -0.9311, -0.1633, 0.3262, -0.9311, -0.1633, 0.3262, 0.2311, -0.1794, 0.9562, 0.2311, -0.1794, 0.9562, 0.2311, -0.1794, 0.9562, 0.2311, -0.1794, 0.9562, 0.9292, -0.1632, -0.3316, 0.9292, -0.1632, -0.3316, 0.9292, -0.1632, -0.3316, 0.9292, -0.1632, -0.3316, -0.5149, 0.8115, -0.2765, -0.5149, 0.8115, -0.2765, -0.5149, 0.8115, -0.2765, -0.5149, 0.8115, -0.2765, -0.09411, -0.8917, 0.4428, -0.09411, -0.8917, 0.4428, -0.09411, -0.8917, 0.4428, -0.09411, -0.8917, 0.4428, 0.5822, 0.7814, -0.2248, 0.5822, 0.7814, -0.2248, 0.5822, 0.7814, -0.2248, 0.5822, 0.7814, -0.2248, 0.344, 0.7822, -0.5194, 0.344, 0.7822, -0.5194, 0.344, 0.7822, -0.5194, 0.344, 0.7822, -0.5194, -0.4542, -0.8909, 0.001258, -0.4542, -0.8909, 0.001258, -0.4542, -0.8909, 0.001258, -0.4542, -0.8909, 0.001258, 0.05631, -0.8925, -0.4475, 0.05631, -0.8925, -0.4475, 0.05631, -0.8925, -0.4475, 0.05631, -0.8925, -0.4475, 0.1564, 0.8088, 0.5669, 0.1564, 0.8088, 0.5669, 0.1564, 0.8088, 0.5669, 0.1564, 0.8088, 0.5669, -0.06259, -0.8934, 0.4449, -0.06259, -0.8934, 0.4449, -0.06259, -0.8934, 0.4449, -0.06259, -0.8934, 0.4449, 0.4544, -0.8908, -0.00172, 0.4544, -0.8908, -0.00172, 0.4544, -0.8908, -0.00172, 0.4544, -0.8908, -0.00172, 0.4487, -0.893, 0.03631, 0.4487, -0.893, 0.03631, 0.4487, -0.893, 0.03631, 0.4487, -0.893, 0.03631, 0.1011, -0.89, -0.4446, 0.1011, -0.89, -0.4446, 0.1011, -0.89, -0.4446, 0.1011, -0.89, -0.4446, -0.1631, 0.8125, -0.5597, -0.1631, 0.8125, -0.5597, -0.1631, 0.8125, -0.5597, -0.1631, 0.8125, -0.5597, -0.4487, -0.8929, -0.0364, -0.4487, -0.8929, -0.0364, -0.4487, -0.8929, -0.0364, -0.4487, -0.8929, -0.0364, -0.34, 0.7788, 0.5271, -0.34, 0.7788, 0.5271, -0.34, 0.7788, 0.5271, -0.34, 0.7788, 0.5271, 0.5186, 0.8098, 0.2743, 0.5186, 0.8098, 0.2743, 0.5186, 0.8098, 0.2743, 0.5186, 0.8098, 0.2743, -0.5854, 0.7797, 0.2222, -0.5854, 0.7797, 0.2222, -0.5854, 0.7797, 0.2222, -0.5854, 0.7797, 0.2222, -4.416e-08, 1.0, 7.276e-07, -5.18e-08, 1.0, 4.832e-07, -1.338e-07, 1.0, -2.141e-06, -1.338e-07, 1.0, -2.141e-06, 2.584e-08, 1.0, 1.314e-06, 2.201e-08, 1.0, 1.436e-06, -5.18e-08, 1.0, 4.832e-07, -4.416e-08, 1.0, 7.276e-07, 6.69e-08, 1.0, 0.0, 2.201e-08, 1.0, 1.436e-06, 2.584e-08, 1.0, 1.314e-06, 6.69e-08, 1.0, 0.0, -2.225e-08, -1.0, -2.848e-06, -5.005e-09, -1.0, 2.449e-06, -3.305e-09, -1.0, 2.972e-06, -2.225e-08, -1.0, -2.848e-06, -5.005e-09, -1.0, 2.449e-06, -3.282e-09, -1.0, 2.073e-06, -4.981e-09, -1.0, 1.377e-06, -3.305e-09, -1.0, 2.972e-06, -2.225e-08, -1.0, -5.695e-06, -4.981e-09, -1.0, 1.377e-06, -3.282e-09, -1.0, 2.073e-06, -2.225e-08, -1.0, -5.695e-06])] * 3)])

# ---- objects
ob_bush_2_m = bpy.data.objects.new('Bush.2.M', me_cube_079)

# ---- transforms, parenting, visibility, modifiers, constraints
ob_bush_2_m.location = (0.6371, 5.346, -0.0004279)
ob_bush_2_m.color = (0.8, 0.8, 0.8, 1.0)
ob_bush_2_m.lineart.crease_threshold = 0.0

# ---- collection membership
col_collection_1.objects.link(ob_bush_2_m)

# ---- scene / render settings (as saved in the file)
scene.frame_start = 1; scene.frame_end = 250; scene.frame_set(1)
scene.render.engine = 'BLENDER_EEVEE_NEXT'
scene.render.resolution_percentage = 50
scene.render.dither_intensity = 0.0
scene.cycles.use_denoising = False
scene.cycles.samples = 10
scene.cycles.sampling_pattern = 'TABULATED_SOBOL'
scene.cycles.light_sampling_threshold = 0.0
scene.cycles.use_adaptive_sampling = False
scene.cycles.use_light_tree = False
scene.cycles.blur_glossy = 0.0
scene.cycles.pixel_filter_type = 'GAUSSIAN'
scene.cycles.sample_clamp_indirect = 0.0
scene.view_settings.view_transform = 'Standard'
bpy.context.view_layer.update()

# ---- added for rendering (the .blend has no active camera and no usable light): camera, sun
cam_auto = bpy.data.cameras.new('AutoCamera')
cam_auto.lens = 50.0
cam_auto.sensor_width = 36.0
cam_auto.clip_end = 1000.0
ob_auto_camera = bpy.data.objects.new('AutoCamera', cam_auto)
scene.collection.objects.link(ob_auto_camera)
ob_auto_camera.location = (5.37554, 1.50863, 3.44346)
ob_auto_camera.rotation_euler = (1.09748, -7.21219e-08, 0.694738)
scene.camera = ob_auto_camera
light_auto_sun = bpy.data.lights.new('AutoSun', 'SUN')
light_auto_sun.energy = 3.0
light_auto_sun.angle = 0.0523599
ob_auto_sun = bpy.data.objects.new('AutoSun', light_auto_sun)
scene.collection.objects.link(ob_auto_sun)
ob_auto_sun.rotation_euler = (0.872665, 0.174533, 0.523599)
bpy.context.view_layer.update()
